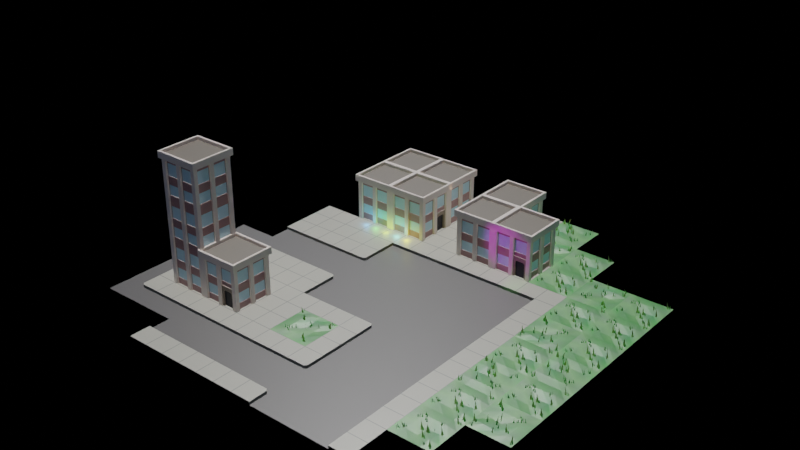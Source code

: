 # Source: city.blend  (saved by Blender 2.90.8; exported with 4.5.12 LTS)
import bpy
from mathutils import Matrix  # noqa: F401  (used for matrix-valued properties, if any)

bpy.ops.wm.read_factory_settings(use_empty=True)
scene = bpy.context.scene
scene.name = 'Scene'

# ---- collections
col_scene = bpy.data.collections.new('Scene'); scene.collection.children.link(col_scene)
col_parts = bpy.data.collections.new('Parts'); scene.collection.children.link(col_parts)

# ---- materials (node trees are filled in below, after node groups)
mat_vertexcolor = bpy.data.materials.new('VertexColor')
mat_vertexcolor.alpha_threshold = 0.0
mat_vertexcolor.use_transparent_shadow = False
mat_vertexcolor.line_color = (0.0, 0.0, 0.0, 1.0)
mat_material = bpy.data.materials.new('Material')
mat_material.alpha_threshold = 0.0
mat_material.use_transparent_shadow = False
mat_material.line_color = (0.0, 0.0, 0.0, 1.0)

# ---- material node trees
mat_vertexcolor.use_nodes = True; mat_vertexcolor.node_tree.nodes.clear()
_N = mat_vertexcolor.node_tree.nodes; _L = mat_vertexcolor.node_tree.links
n0 = _N.new('ShaderNodeOutputMaterial'); n0.name = 'Material Output'; n0.location = (300, 300)
n1 = _N.new('ShaderNodeBsdfPrincipled'); n1.name = 'Principled BSDF'; n1.location = (10, 300)
n1.distribution = 'GGX'
n1.subsurface_method = 'BURLEY'
n1.inputs[2].default_value = 0.4
n1.inputs[3].default_value = 1.45
n1.inputs[27].default_value = (0.0, 0.0, 0.0, 1.0)
n1.inputs[28].default_value = 1.0
n2 = _N.new('ShaderNodeRGB'); n2.name = 'RGB'; n2.location = (-180, 279)
n2.outputs[0].default_value = (0.5, 0.5, 0.5, 1.0)
n3 = _N.new('ShaderNodeAttribute'); n3.name = 'Attribute'; n3.location = (-180, 279)
n3.attribute_name = 'Col'
_L.new(n1.outputs[0], n0.inputs[0])
_L.new(n3.outputs[0], n1.inputs[0])
n0.is_active_output = True
mat_material.use_nodes = True; mat_material.node_tree.nodes.clear()
_N = mat_material.node_tree.nodes; _L = mat_material.node_tree.links
n0 = _N.new('ShaderNodeOutputMaterial'); n0.name = 'Material Output'; n0.location = (300, 300)
n1 = _N.new('ShaderNodeBsdfPrincipled'); n1.name = 'Principled BSDF'; n1.location = (10, 300)
n1.distribution = 'GGX'
n1.subsurface_method = 'BURLEY'
n1.inputs[2].default_value = 0.4
n1.inputs[3].default_value = 1.45
n1.inputs[27].default_value = (0.0, 0.0, 0.0, 1.0)
n1.inputs[28].default_value = 1.0
_L.new(n1.outputs[0], n0.inputs[0])
n0.is_active_output = True

# ---- world
world_world = bpy.data.worlds.new('World'); scene.world = world_world
world_world.use_nodes = True; world_world.node_tree.nodes.clear()
_N = world_world.node_tree.nodes; _L = world_world.node_tree.links
n0 = _N.new('ShaderNodeOutputWorld'); n0.name = 'World Output'; n0.location = (300, 300)
n1 = _N.new('ShaderNodeBackground'); n1.name = 'Background'; n1.location = (10, 300)
n1.inputs[0].default_value = (0.05088, 0.05088, 0.05088, 1.0)
n1.inputs[1].default_value = 0.0
_L.new(n1.outputs[0], n0.inputs[0])
n0.is_active_output = True
world_world.color = (0.05088, 0.05088, 0.05088)
world_world.use_sun_shadow = False
world_world.sun_shadow_jitter_overblur = 0.0

# ---- cameras
cam_camera_002 = bpy.data.cameras.new('Camera.002')
cam_camera_002.sensor_fit = 'VERTICAL'
cam_camera_002.lens = 35.86
cam_camera_002.lens_unit = 'FOV'

# ---- lights
light_sun = bpy.data.lights.new('Sun', 'SUN')
light_sun.transmission_factor = 0.0
light_sun.use_shadow = False
light_sun.energy = 1.0
light_sun.shadow_soft_size = 0.125
light_sun_001 = bpy.data.lights.new('Sun.001', 'SUN')
light_sun_001.color = (0.5534, 0.6904, 1.0)
light_sun_001.transmission_factor = 0.0
light_sun_001.use_shadow = False
light_sun_001.angle = 3.14
light_sun_001.energy = 0.2
light_sun_001.shadow_soft_size = 0.125
light_spot = bpy.data.lights.new('Spot', 'SPOT')
light_spot.color = (0.8358, 0.0004393, 1.0)
light_spot.transmission_factor = 0.0
light_spot.energy = 61.1
light_spot.shadow_soft_size = 0.25
light_spot.shadow_maximum_resolution = 0.006
light_spot.use_absolute_resolution = True
light_spot.spot_size = 0.7225
light_spot_001 = bpy.data.lights.new('Spot.001', 'SPOT')
light_spot_001.color = (0.2592, 1.0, 0.1723)
light_spot_001.transmission_factor = 0.0
light_spot_001.energy = 61.1
light_spot_001.shadow_soft_size = 0.25
light_spot_001.shadow_maximum_resolution = 0.006
light_spot_001.use_absolute_resolution = True
light_spot_001.spot_size = 0.3194
light_point = bpy.data.lights.new('Point', 'POINT')
light_point.color = (0.08592, 0.4151, 1.0)
light_point.transmission_factor = 0.0
light_point.use_shadow = False
light_point.energy = 2.8
light_point.shadow_soft_size = 0.17
light_point.shadow_maximum_resolution = 0.006
light_point.use_absolute_resolution = True
light_point_001 = bpy.data.lights.new('Point.001', 'POINT')
light_point_001.color = (0.1429, 1.0, 0.1319)
light_point_001.transmission_factor = 0.0
light_point_001.use_shadow = False
light_point_001.energy = 2.8
light_point_001.shadow_soft_size = 0.17
light_point_001.shadow_maximum_resolution = 0.006
light_point_001.use_absolute_resolution = True
light_point_002 = bpy.data.lights.new('Point.002', 'POINT')
light_point_002.color = (0.7067, 1.0, 0.06507)
light_point_002.transmission_factor = 0.0
light_point_002.use_shadow = False
light_point_002.energy = 2.8
light_point_002.shadow_soft_size = 0.17
light_point_002.shadow_maximum_resolution = 0.006
light_point_002.use_absolute_resolution = True
light_point_003 = bpy.data.lights.new('Point.003', 'POINT')
light_point_003.color = (0.1996, 1.0, 0.9862)
light_point_003.transmission_factor = 0.0
light_point_003.energy = 2.8
light_point_003.shadow_soft_size = 0.17
light_point_003.shadow_maximum_resolution = 0.006
light_point_003.use_absolute_resolution = True
light_point_004 = bpy.data.lights.new('Point.004', 'POINT')
light_point_004.color = (1.0, 0.9691, 0.01865)
light_point_004.transmission_factor = 0.0
light_point_004.use_shadow = False
light_point_004.energy = 2.8
light_point_004.shadow_soft_size = 0.17
light_point_004.shadow_maximum_resolution = 0.006
light_point_004.use_absolute_resolution = True

# ---- meshes
me_facade1 = bpy.data.meshes.new('Facade1')
me_facade1.from_pydata([(1.0, 0.0, 2.0), (1.0, 0.0, 0.0), (-0.8, 0.1338, 0.3), (-0.8, 0.1338, 0.8), (0.8, 0.0, 2.0), (0.1, 0.0, 2.0), (-0.8, 0.1338, 1.2), (-0.8, 0.1338, 1.8), (0.8, 0.0, 0.0), (0.8, 0.1, 2.0), (0.1, 0.1, 2.0), (-0.1, 0.1338, 0.3), (-0.1, 0.1338, 0.8), (-0.1, 0.1338, 1.2), (-0.1, 0.1338, 1.8), (0.1, 0.1, 0.0), (0.8, 0.1, 0.0), (0.8, 0.1, 1.8), (0.8, 0.1, 1.2), (0.8, 0.1, 0.8), (0.8, 0.1, 0.3), (0.1, 0.1, 1.8), (0.1, 0.1, 1.2), (0.1, 0.1, 0.8), (0.1, 0.1, 0.3), (0.8, 0.1338, 1.8), (0.8, 0.1338, 1.2), (0.8, 0.1338, 0.8), (0.8, 0.1338, 0.3), (0.1, 0.1338, 1.8), (0.1, 0.1338, 1.2), (0.1, 0.1338, 0.8), (0.1, 0.1338, 0.3), (-0.8, 0.1, 0.3), (-0.8, 0.1, 0.8), (-0.8, 0.1, 1.2), (-0.8, 0.1, 1.8), (-0.1, 0.1, 0.3), (-0.1, 0.1, 0.8), (-0.1, 0.1, 1.2), (-0.1, 0.1, 1.8), (-0.1, 0.1, 0.0), (-0.8, 0.1, 0.0), (-0.8, 0.1, 2.0), (-0.1, 0.1, 2.0), (-0.1, 0.0, 0.0), (-0.8, 0.0, 0.0), (-1.0, 0.0, 0.0), (-1.0, 0.0, 2.0), (-0.8, 0.0, 2.0), (-0.1, 0.0, 2.0), (0.1, 0.0, 0.0)], [], [(34, 33, 2, 3), (1, 0, 4, 8), (5, 51, 15, 24, 23, 22, 21, 10), (51, 5, 50, 45), (13, 14, 7, 6), (17, 9, 10, 21), (11, 12, 3, 2), (40, 36, 7, 14), (8, 4, 9, 17, 18, 19, 20, 16), (16, 20, 24, 15), (19, 23, 31, 27), (19, 18, 22, 23), (17, 21, 29, 25), (28, 27, 31, 32), (26, 25, 29, 30), (23, 24, 32, 31), (21, 22, 30, 29), (20, 19, 27, 28), (18, 17, 25, 26), (22, 18, 26, 30), (24, 20, 28, 32), (38, 39, 35, 34), (38, 34, 3, 12), (41, 37, 33, 42), (45, 50, 44, 40, 39, 38, 37, 41), (40, 44, 43, 36), (46, 49, 48, 47), (49, 46, 42, 33, 34, 35, 36, 43), (36, 35, 6, 7), (37, 38, 12, 11), (39, 40, 14, 13), (35, 39, 13, 6), (33, 37, 11, 2)])
_uv = me_facade1.uv_layers.new(name='UVMap')
_uv.uv.foreach_set('vector', [0.475, 0.35, 0.425, 0.35, 0.425, 0.35, 0.475, 0.35, 0.375, 0.25, 0.625, 0.25, 0.625, 0.3, 0.375, 0.3, 0.625, 0.35, 0.375, 0.35, 0.375, 0.35, 0.425, 0.35, 0.475, 0.35, 0.525, 0.35, 0.575, 0.35, 0.625, 0.35, 0.375, 0.35, 0.625, 0.35, 0.625, 0.4, 0.375, 0.4, 0.525, 0.3, 0.575, 0.3, 0.575, 0.35, 0.525, 0.35, 0.575, 0.3, 0.625, 0.3, 0.625, 0.35, 0.575, 0.35, 0.425, 0.3, 0.475, 0.3, 0.475, 0.35, 0.425, 0.35, 0.575, 0.3, 0.575, 0.35, 0.575, 0.35, 0.575, 0.3, 0.375, 0.3, 0.625, 0.3, 0.625, 0.3, 0.575, 0.3, 0.525, 0.3, 0.475, 0.3, 0.425, 0.3, 0.375, 0.3, 0.375, 0.3, 0.425, 0.3, 0.425, 0.35, 0.375, 0.35, 0.475, 0.3, 0.475, 0.35, 0.475, 0.35, 0.475, 0.3, 0.475, 0.3, 0.525, 0.3, 0.525, 0.35, 0.475, 0.35, 0.575, 0.3, 0.575, 0.35, 0.575, 0.35, 0.575, 0.3, 0.425, 0.3, 0.475, 0.3, 0.475, 0.35, 0.425, 0.35, 0.525, 0.3, 0.575, 0.3, 0.575, 0.35, 0.525, 0.35, 0.475, 0.35, 0.425, 0.35, 0.425, 0.35, 0.475, 0.35, 0.575, 0.35, 0.525, 0.35, 0.525, 0.35, 0.575, 0.35, 0.425, 0.3, 0.475, 0.3, 0.475, 0.3, 0.425, 0.3, 0.525, 0.3, 0.575, 0.3, 0.575, 0.3, 0.525, 0.3, 0.525, 0.35, 0.525, 0.3, 0.525, 0.3, 0.525, 0.35, 0.425, 0.35, 0.425, 0.3, 0.425, 0.3, 0.425, 0.35, 0.475, 0.3, 0.525, 0.3, 0.525, 0.35, 0.475, 0.35, 0.475, 0.3, 0.475, 0.35, 0.475, 0.35, 0.475, 0.3, 0.375, 0.3, 0.425, 0.3, 0.425, 0.35, 0.375, 0.35, 0.375, 0.3, 0.625, 0.3, 0.625, 0.3, 0.575, 0.3, 0.525, 0.3, 0.475, 0.3, 0.425, 0.3, 0.375, 0.3, 0.575, 0.3, 0.625, 0.3, 0.625, 0.35, 0.575, 0.35, 0.375, 0.35, 0.625, 0.35, 0.625, 0.4, 0.375, 0.4, 0.625, 0.35, 0.375, 0.35, 0.375, 0.35, 0.425, 0.35, 0.475, 0.35, 0.525, 0.35, 0.575, 0.35, 0.625, 0.35, 0.575, 0.35, 0.525, 0.35, 0.525, 0.35, 0.575, 0.35, 0.425, 0.3, 0.475, 0.3, 0.475, 0.3, 0.425, 0.3, 0.525, 0.3, 0.575, 0.3, 0.575, 0.3, 0.525, 0.3, 0.525, 0.35, 0.525, 0.3, 0.525, 0.3, 0.525, 0.35, 0.425, 0.35, 0.425, 0.3, 0.425, 0.3, 0.425, 0.35])
_ca = me_facade1.color_attributes.new('Col', 'BYTE_COLOR', 'CORNER')
_ca.data.foreach_set('color', [0.3278, 0.2623, 0.2462, 1.0, 0.3278, 0.2623, 0.2462, 1.0, 0.3278, 0.2623, 0.2462, 1.0, 0.3278, 0.2623, 0.2462, 1.0, 1.0, 0.8632, 0.7605, 1.0, 1.0, 0.8632, 0.7605, 1.0, 1.0, 0.8632, 0.7605, 1.0, 1.0, 0.8632, 0.7605, 1.0, 1.0, 0.8632, 0.7605, 1.0, 1.0, 0.8632, 0.7605, 1.0, 1.0, 0.8632, 0.7605, 1.0, 1.0, 0.8632, 0.7605, 1.0, 1.0, 0.8632, 0.7605, 1.0, 1.0, 0.8632, 0.7605, 1.0, 1.0, 0.8632, 0.7605, 1.0, 1.0, 0.8632, 0.7605, 1.0, 1.0, 0.8632, 0.7605, 1.0, 1.0, 0.8632, 0.7605, 1.0, 1.0, 0.8632, 0.7605, 1.0, 1.0, 0.8632, 0.7605, 1.0, 0.624, 0.8963, 1.0, 1.0, 0.624, 0.8963, 1.0, 1.0, 0.624, 0.8963, 1.0, 1.0, 0.624, 0.8963, 1.0, 1.0, 0.4397, 0.2623, 0.2542, 1.0, 0.4397, 0.2623, 0.2542, 1.0, 0.4397, 0.2623, 0.2542, 1.0, 0.4397, 0.2623, 0.2542, 1.0, 0.624, 0.8963, 1.0, 1.0, 0.624, 0.8963, 1.0, 1.0, 0.624, 0.8963, 1.0, 1.0, 0.624, 0.8963, 1.0, 1.0, 0.3278, 0.2623, 0.2462, 1.0, 0.3278, 0.2623, 0.2462, 1.0, 0.3278, 0.2623, 0.2462, 1.0, 0.3278, 0.2623, 0.2462, 1.0, 1.0, 0.8632, 0.7605, 1.0, 1.0, 0.8632, 0.7605, 1.0, 1.0, 0.8632, 0.7605, 1.0, 1.0, 0.8632, 0.7605, 1.0, 1.0, 0.8632, 0.7605, 1.0, 1.0, 0.8632, 0.7605, 1.0, 1.0, 0.8632, 0.7605, 1.0, 1.0, 0.8632, 0.7605, 1.0, 0.4397, 0.2623, 0.2542, 1.0, 0.4397, 0.2623, 0.2542, 1.0, 0.4397, 0.2623, 0.2542, 1.0, 0.4397, 0.2623, 0.2542, 1.0, 0.3278, 0.2623, 0.2462, 1.0, 0.3278, 0.2623, 0.2462, 1.0, 0.3278, 0.2623, 0.2462, 1.0, 0.3278, 0.2623, 0.2462, 1.0, 0.4397, 0.2623, 0.2542, 1.0, 0.4397, 0.2623, 0.2542, 1.0, 0.4397, 0.2623, 0.2542, 1.0, 0.4397, 0.2623, 0.2542, 1.0, 0.3278, 0.2623, 0.2462, 1.0, 0.3278, 0.2623, 0.2462, 1.0, 0.3278, 0.2623, 0.2462, 1.0, 0.3278, 0.2623, 0.2462, 1.0, 0.624, 0.8963, 1.0, 1.0, 0.624, 0.8963, 1.0, 1.0, 0.624, 0.8963, 1.0, 1.0, 0.624, 0.8963, 1.0, 1.0, 0.624, 0.8963, 1.0, 1.0, 0.624, 0.8963, 1.0, 1.0, 0.624, 0.8963, 1.0, 1.0, 0.624, 0.8963, 1.0, 1.0, 0.3278, 0.2623, 0.2462, 1.0, 0.3278, 0.2623, 0.2462, 1.0, 0.3278, 0.2623, 0.2462, 1.0, 0.3278, 0.2623, 0.2462, 1.0, 0.3278, 0.2623, 0.2462, 1.0, 0.3278, 0.2623, 0.2462, 1.0, 0.3278, 0.2623, 0.2462, 1.0, 0.3278, 0.2623, 0.2462, 1.0, 0.3278, 0.2623, 0.2462, 1.0, 0.3278, 0.2623, 0.2462, 1.0, 0.3278, 0.2623, 0.2462, 1.0, 0.3278, 0.2623, 0.2462, 1.0, 0.3278, 0.2623, 0.2462, 1.0, 0.3278, 0.2623, 0.2462, 1.0, 0.3278, 0.2623, 0.2462, 1.0, 0.3278, 0.2623, 0.2462, 1.0, 0.3278, 0.2623, 0.2462, 1.0, 0.3278, 0.2623, 0.2462, 1.0, 0.3278, 0.2623, 0.2462, 1.0, 0.3278, 0.2623, 0.2462, 1.0, 0.3278, 0.2623, 0.2462, 1.0, 0.3278, 0.2623, 0.2462, 1.0, 0.3278, 0.2623, 0.2462, 1.0, 0.3278, 0.2623, 0.2462, 1.0, 0.4397, 0.2623, 0.2542, 1.0, 0.4397, 0.2623, 0.2542, 1.0, 0.4397, 0.2623, 0.2542, 1.0, 0.4397, 0.2623, 0.2542, 1.0, 0.3278, 0.2623, 0.2462, 1.0, 0.3278, 0.2623, 0.2462, 1.0, 0.3278, 0.2623, 0.2462, 1.0, 0.3278, 0.2623, 0.2462, 1.0, 0.4397, 0.2623, 0.2542, 1.0, 0.4397, 0.2623, 0.2542, 1.0, 0.4397, 0.2623, 0.2542, 1.0, 0.4397, 0.2623, 0.2542, 1.0, 1.0, 0.8632, 0.7605, 1.0, 1.0, 0.8632, 0.7605, 1.0, 1.0, 0.8632, 0.7605, 1.0, 1.0, 0.8632, 0.7605, 1.0, 1.0, 0.8632, 0.7605, 1.0, 1.0, 0.8632, 0.7605, 1.0, 1.0, 0.8632, 0.7605, 1.0, 1.0, 0.8632, 0.7605, 1.0, 0.4397, 0.2623, 0.2542, 1.0, 0.4397, 0.2623, 0.2542, 1.0, 0.4397, 0.2623, 0.2542, 1.0, 0.4397, 0.2623, 0.2542, 1.0, 1.0, 0.8632, 0.7605, 1.0, 1.0, 0.8632, 0.7605, 1.0, 1.0, 0.8632, 0.7605, 1.0, 1.0, 0.8632, 0.7605, 1.0, 1.0, 0.8632, 0.7605, 1.0, 1.0, 0.8632, 0.7605, 1.0, 1.0, 0.8632, 0.7605, 1.0, 1.0, 0.8632, 0.7605, 1.0, 1.0, 0.8632, 0.7605, 1.0, 1.0, 0.8632, 0.7605, 1.0, 1.0, 0.8632, 0.7605, 1.0, 1.0, 0.8632, 0.7605, 1.0, 0.3278, 0.2623, 0.2462, 1.0, 0.3278, 0.2623, 0.2462, 1.0, 0.3278, 0.2623, 0.2462, 1.0, 0.3278, 0.2623, 0.2462, 1.0, 0.3278, 0.2623, 0.2462, 1.0, 0.3278, 0.2623, 0.2462, 1.0, 0.3278, 0.2623, 0.2462, 1.0, 0.3278, 0.2623, 0.2462, 1.0, 0.3278, 0.2623, 0.2462, 1.0, 0.3278, 0.2623, 0.2462, 1.0, 0.3278, 0.2623, 0.2462, 1.0, 0.3278, 0.2623, 0.2462, 1.0, 0.3278, 0.2623, 0.2462, 1.0, 0.3278, 0.2623, 0.2462, 1.0, 0.3278, 0.2623, 0.2462, 1.0, 0.3278, 0.2623, 0.2462, 1.0, 0.3278, 0.2623, 0.2462, 1.0, 0.3278, 0.2623, 0.2462, 1.0, 0.3278, 0.2623, 0.2462, 1.0, 0.3278, 0.2623, 0.2462, 1.0])
me_facade1.materials.append(mat_vertexcolor)
me_facade1.use_remesh_preserve_volume = False
me_facade1.use_remesh_preserve_attributes = False
me_facade1.use_mirror_vertex_groups = False
me_facade1.use_paint_bone_selection = False
me_facade1.use_paint_mask = True
me_facade1.update()
me_roof = bpy.data.meshes.new('Roof')
me_roof.from_pydata([(0.9902, 0.9902, 0.3201), (1.1, 1.1, 0.0), (0.9902, -0.9902, 0.3201), (1.1, -1.1, 0.0), (-0.9902, 0.9902, 0.3201), (-1.1, 1.1, 0.0), (-0.9902, -0.9902, 0.3201), (-1.1, -1.1, 0.0), (1.1, -1.1, 0.3201), (-1.1, -1.1, 0.3201), (1.1, 1.1, 0.3201), (-1.1, 1.1, 0.3201), (0.9902, -0.9902, 0.1625), (-0.9902, -0.9902, 0.1625), (0.9902, 0.9902, 0.1625), (-0.9902, 0.9902, 0.1625)], [], [(0, 4, 15, 14), (3, 8, 9, 7), (7, 9, 11, 5), (5, 1, 3, 7), (1, 10, 8, 3), (5, 11, 10, 1), (2, 6, 9, 8), (0, 2, 8, 10), (6, 4, 11, 9), (4, 0, 10, 11), (14, 15, 13, 12), (2, 0, 14, 12), (4, 6, 13, 15), (6, 2, 12, 13)])
_uv = me_roof.uv_layers.new(name='UVMap')
_uv.uv.foreach_set('vector', [0.3875, 0.01248, 0.6125, 0.01248, 0.6125, 0.01248, 0.3875, 0.01248, 0.375, 0.25, 0.625, 0.25, 0.625, 0.5, 0.375, 0.5, 0.375, 0.5, 0.625, 0.5, 0.625, 0.75, 0.375, 0.75, 0.375, 0.75, 0.625, 0.75, 0.625, 1.0, 0.375, 1.0, 0.125, 0.5, 0.375, 0.5, 0.375, 0.75, 0.125, 0.75, 0.625, 0.5, 0.875, 0.5, 0.875, 0.75, 0.625, 0.75, 0.3875, 0.2375, 0.6125, 0.2375, 0.625, 0.25, 0.375, 0.25, 0.3875, 0.01248, 0.3875, 0.2375, 0.375, 0.25, 0.375, 0.0, 0.6125, 0.2375, 0.6125, 0.01248, 0.625, 0.0, 0.625, 0.25, 0.6125, 0.01248, 0.3875, 0.01248, 0.375, 0.0, 0.625, 0.0, 0.3875, 0.01248, 0.6125, 0.01248, 0.6125, 0.2375, 0.3875, 0.2375, 0.3875, 0.2375, 0.3875, 0.01248, 0.3875, 0.01248, 0.3875, 0.2375, 0.6125, 0.01248, 0.6125, 0.2375, 0.6125, 0.2375, 0.6125, 0.01248, 0.6125, 0.2375, 0.3875, 0.2375, 0.3875, 0.2375, 0.6125, 0.2375])
_ca = me_roof.color_attributes.new('Col', 'BYTE_COLOR', 'CORNER')
_ca.data.foreach_set('color', [1.0, 0.8632, 0.7605, 1.0, 1.0, 0.8632, 0.7605, 1.0, 1.0, 0.8632, 0.7605, 1.0, 1.0, 0.8632, 0.7605, 1.0, 1.0, 0.8632, 0.7605, 1.0, 1.0, 0.8632, 0.7605, 1.0, 1.0, 0.8632, 0.7605, 1.0, 1.0, 0.8632, 0.7605, 1.0, 1.0, 0.8632, 0.7605, 1.0, 1.0, 0.8632, 0.7605, 1.0, 1.0, 0.8632, 0.7605, 1.0, 1.0, 0.8632, 0.7605, 1.0, 1.0, 0.8632, 0.7605, 1.0, 1.0, 0.8632, 0.7605, 1.0, 1.0, 0.8632, 0.7605, 1.0, 1.0, 0.8632, 0.7605, 1.0, 1.0, 0.8632, 0.7605, 1.0, 1.0, 0.8632, 0.7605, 1.0, 1.0, 0.8632, 0.7605, 1.0, 1.0, 0.8632, 0.7605, 1.0, 1.0, 0.8632, 0.7605, 1.0, 1.0, 0.8632, 0.7605, 1.0, 1.0, 0.8632, 0.7605, 1.0, 1.0, 0.8632, 0.7605, 1.0, 1.0, 0.8632, 0.7605, 1.0, 1.0, 0.8632, 0.7605, 1.0, 1.0, 0.8632, 0.7605, 1.0, 1.0, 0.8632, 0.7605, 1.0, 1.0, 0.8632, 0.7605, 1.0, 1.0, 0.8632, 0.7605, 1.0, 1.0, 0.8632, 0.7605, 1.0, 1.0, 0.8632, 0.7605, 1.0, 1.0, 0.8632, 0.7605, 1.0, 1.0, 0.8632, 0.7605, 1.0, 1.0, 0.8632, 0.7605, 1.0, 1.0, 0.8632, 0.7605, 1.0, 1.0, 0.8632, 0.7605, 1.0, 1.0, 0.8632, 0.7605, 1.0, 1.0, 0.8632, 0.7605, 1.0, 1.0, 0.8632, 0.7605, 1.0, 0.1714, 0.1329, 0.08866, 1.0, 0.1714, 0.1329, 0.08866, 1.0, 0.1714, 0.1329, 0.08866, 1.0, 0.1714, 0.1329, 0.08866, 1.0, 1.0, 0.8632, 0.7605, 1.0, 1.0, 0.8632, 0.7605, 1.0, 1.0, 0.8632, 0.7605, 1.0, 1.0, 0.8632, 0.7605, 1.0, 1.0, 0.8632, 0.7605, 1.0, 1.0, 0.8632, 0.7605, 1.0, 1.0, 0.8632, 0.7605, 1.0, 1.0, 0.8632, 0.7605, 1.0, 1.0, 0.8632, 0.7605, 1.0, 1.0, 0.8632, 0.7605, 1.0, 1.0, 0.8632, 0.7605, 1.0, 1.0, 0.8632, 0.7605, 1.0])
me_roof.materials.append(mat_vertexcolor)
me_roof.use_remesh_preserve_volume = False
me_roof.use_remesh_preserve_attributes = False
me_roof.use_mirror_vertex_groups = False
me_roof.use_paint_bone_selection = False
me_roof.use_paint_mask = True
me_roof.update()
me_ground_rsrr = bpy.data.meshes.new('Ground.RSRR')
me_ground_rsrr.from_pydata([(1.0, 1.0, 0.0), (0.0, 1.0, 0.0), (1.0, 0.0, 0.0), (1.0, 0.0, -0.15), (0.0, 1.0, -0.15), (-1.0, 1.0, -0.15), (-1.0, -1.0, -0.15), (1.0, -1.0, -0.15), (0.0, 0.102, 0.0), (0.102, 0.0, 0.0), (0.102, 0.0, -0.15), (0.0, 0.102, -0.15), (0.98, 1.0, 0.0), (0.98, 0.0, 0.0), (0.98, 0.98, 0.0), (0.0, 0.98, 0.0)], [], [(8, 15, 1, 4, 11), (0, 12, 14, 13, 2), (3, 10, 11, 4, 5, 6, 7), (8, 11, 10, 9), (2, 13, 9, 10, 3), (13, 14, 15, 8, 9), (15, 14, 12, 1)])
_uv = me_ground_rsrr.uv_layers.new(name='UVMap')
_uv.uv.foreach_set('vector', [0.5, 0.1122, 0.5, 0.004283, 0.5, 0.0, 0.5, 0.0, 0.5, 0.1122, 0.375, 0.0, 0.3772, 0.0, 0.3772, 0.005777, 0.3769, 0.125, 0.375, 0.125, 0.375, 0.125, 0.4872, 0.125, 0.5, 0.1122, 0.5, 0.0, 0.625, 0.0, 0.625, 0.25, 0.375, 0.25, 0.5, 0.1122, 0.5, 0.1122, 0.4872, 0.125, 0.4872, 0.125, 0.375, 0.125, 0.3769, 0.125, 0.4872, 0.125, 0.4872, 0.125, 0.375, 0.125, 0.3769, 0.125, 0.3772, 0.005777, 0.5, 0.004283, 0.5, 0.1122, 0.4872, 0.125, 0.5, 0.004283, 0.3772, 0.005777, 0.3772, 0.0, 0.5, 0.0])
_ca = me_ground_rsrr.color_attributes.new('Col', 'BYTE_COLOR', 'CORNER')
_ca.data.foreach_set('color', [0.2542, 0.2462, 0.2016, 1.0, 0.2542, 0.2462, 0.2016, 1.0, 0.2542, 0.2462, 0.2016, 1.0, 0.2542, 0.2462, 0.2016, 1.0, 0.2542, 0.2462, 0.2016, 1.0, 0.2542, 0.2462, 0.2016, 1.0, 0.2542, 0.2462, 0.2016, 1.0, 0.2542, 0.2462, 0.2016, 1.0, 0.2542, 0.2462, 0.2016, 1.0, 0.2542, 0.2462, 0.2016, 1.0, 0.04817, 0.03955, 0.03689, 1.0, 0.04817, 0.03955, 0.03689, 1.0, 0.04817, 0.03955, 0.03689, 1.0, 0.04817, 0.03955, 0.03689, 1.0, 0.04817, 0.03955, 0.03689, 1.0, 0.04817, 0.03955, 0.03689, 1.0, 0.04817, 0.03955, 0.03689, 1.0, 0.2542, 0.2462, 0.2016, 1.0, 0.2542, 0.2462, 0.2016, 1.0, 0.2542, 0.2462, 0.2016, 1.0, 0.2542, 0.2462, 0.2016, 1.0, 0.2542, 0.2462, 0.2016, 1.0, 0.2542, 0.2462, 0.2016, 1.0, 0.2542, 0.2462, 0.2016, 1.0, 0.2542, 0.2462, 0.2016, 1.0, 0.2542, 0.2462, 0.2016, 1.0, 0.491, 0.4678, 0.3813, 1.0, 0.491, 0.4678, 0.3813, 1.0, 0.491, 0.4678, 0.3813, 1.0, 0.491, 0.4678, 0.3813, 1.0, 0.491, 0.4678, 0.3813, 1.0, 0.2542, 0.2462, 0.2016, 1.0, 0.2542, 0.2462, 0.2016, 1.0, 0.2542, 0.2462, 0.2016, 1.0, 0.2542, 0.2462, 0.2016, 1.0])
me_ground_rsrr.materials.append(mat_vertexcolor)
me_ground_rsrr.use_remesh_preserve_volume = False
me_ground_rsrr.use_remesh_preserve_attributes = False
me_ground_rsrr.use_mirror_vertex_groups = False
me_ground_rsrr.use_paint_bone_selection = False
me_ground_rsrr.use_paint_mask = True
me_ground_rsrr.update()
me_ground_ssrr = bpy.data.meshes.new('Ground.SSRR')
me_ground_ssrr.from_pydata([(1.0, 1.0, 0.0), (-1.0, 1.0, 0.0), (1.0, 0.0, 0.0), (1.0, 0.0, -0.15), (-1.0, 0.0, -0.15), (-1.0, -1.0, -0.15), (1.0, -1.0, -0.15), (-1.0, 0.0, 0.0), (-0.98, 1.0, 0.0), (-0.98, 0.0, 0.0), (-0.02, 1.0, 0.0), (-0.02, 0.0, 0.0), (0.02, 0.0, 0.0), (0.02, 1.0, 0.0), (0.98, 0.0, 0.0), (0.98, 1.0, 0.0), (1.0, 0.98, 0.0), (-1.0, 0.98, 0.0), (-0.98, 0.98, 0.0), (-0.02, 0.98, 0.0), (0.02, 0.98, 0.0), (0.98, 0.98, 0.0)], [], [(16, 21, 14, 2), (2, 14, 12, 11, 9, 7, 4, 3), (3, 4, 5, 6), (18, 8, 1, 17), (19, 10, 8, 18), (20, 13, 10, 19), (21, 15, 13, 20), (14, 21, 20, 12), (12, 20, 19, 11), (11, 19, 18, 9), (9, 18, 17, 7), (0, 15, 21, 16)])
_uv = me_ground_ssrr.uv_layers.new(name='UVMap')
_uv.uv.foreach_set('vector', [0.375, 0.0625, 0.3834, 0.0625, 0.3874, 0.125, 0.375, 0.125, 0.375, 0.125, 0.3874, 0.125, 0.4287, 0.125, 0.4345, 0.125, 0.4852, 0.125, 0.4872, 0.125, 0.4872, 0.125, 0.375, 0.125, 0.375, 0.125, 0.625, 0.0, 0.625, 0.25, 0.375, 0.25, 0.4916, 0.0625, 0.4981, 0.0, 0.5, 0.0, 0.4936, 0.0625, 0.4377, 0.0625, 0.4409, 0.0, 0.4981, 0.0, 0.4916, 0.0625, 0.4294, 0.0625, 0.4302, 0.0, 0.4409, 0.0, 0.4377, 0.0625, 0.3834, 0.0625, 0.3793, 0.0, 0.4302, 0.0, 0.4294, 0.0625, 0.3874, 0.125, 0.3834, 0.0625, 0.4294, 0.0625, 0.4287, 0.125, 0.4287, 0.125, 0.4294, 0.0625, 0.4377, 0.0625, 0.4345, 0.125, 0.4345, 0.125, 0.4377, 0.0625, 0.4916, 0.0625, 0.4852, 0.125, 0.4852, 0.125, 0.4916, 0.0625, 0.4936, 0.0625, 0.4872, 0.125, 0.375, 0.0, 0.3793, 0.0, 0.3834, 0.0625, 0.375, 0.0625])
_ca = me_ground_ssrr.color_attributes.new('Col', 'BYTE_COLOR', 'CORNER')
_ca.data.foreach_set('color', [0.2542, 0.2462, 0.2016, 1.0, 0.2542, 0.2462, 0.2016, 1.0, 0.2542, 0.2462, 0.2016, 1.0, 0.2542, 0.2462, 0.2016, 1.0, 0.2542, 0.2462, 0.2016, 1.0, 0.2542, 0.2462, 0.2016, 1.0, 0.2542, 0.2462, 0.2016, 1.0, 0.2542, 0.2462, 0.2016, 1.0, 0.2542, 0.2462, 0.2016, 1.0, 0.2542, 0.2462, 0.2016, 1.0, 0.2542, 0.2462, 0.2016, 1.0, 0.2542, 0.2462, 0.2016, 1.0, 0.04817, 0.03955, 0.03689, 1.0, 0.04817, 0.03955, 0.03689, 1.0, 0.04817, 0.03955, 0.03689, 1.0, 0.04817, 0.03955, 0.03689, 1.0, 0.2542, 0.2462, 0.2016, 1.0, 0.2542, 0.2462, 0.2016, 1.0, 0.2542, 0.2462, 0.2016, 1.0, 0.2542, 0.2462, 0.2016, 1.0, 0.2542, 0.2462, 0.2016, 1.0, 0.2542, 0.2462, 0.2016, 1.0, 0.2542, 0.2462, 0.2016, 1.0, 0.2542, 0.2462, 0.2016, 1.0, 0.2542, 0.2462, 0.2016, 1.0, 0.2542, 0.2462, 0.2016, 1.0, 0.2542, 0.2462, 0.2016, 1.0, 0.2542, 0.2462, 0.2016, 1.0, 0.2542, 0.2462, 0.2016, 1.0, 0.2542, 0.2462, 0.2016, 1.0, 0.2542, 0.2462, 0.2016, 1.0, 0.2542, 0.2462, 0.2016, 1.0, 0.491, 0.4678, 0.3813, 1.0, 0.491, 0.4678, 0.3813, 1.0, 0.491, 0.4678, 0.3813, 1.0, 0.491, 0.4678, 0.3813, 1.0, 0.2542, 0.2462, 0.2016, 1.0, 0.2542, 0.2462, 0.2016, 1.0, 0.2542, 0.2462, 0.2016, 1.0, 0.2542, 0.2462, 0.2016, 1.0, 0.491, 0.4678, 0.3813, 1.0, 0.491, 0.4678, 0.3813, 1.0, 0.491, 0.4678, 0.3813, 1.0, 0.491, 0.4678, 0.3813, 1.0, 0.2542, 0.2462, 0.2016, 1.0, 0.2542, 0.2462, 0.2016, 1.0, 0.2542, 0.2462, 0.2016, 1.0, 0.2542, 0.2462, 0.2016, 1.0, 0.2542, 0.2462, 0.2016, 1.0, 0.2542, 0.2462, 0.2016, 1.0, 0.2542, 0.2462, 0.2016, 1.0, 0.2542, 0.2462, 0.2016, 1.0])
me_ground_ssrr.materials.append(mat_vertexcolor)
me_ground_ssrr.use_remesh_preserve_volume = False
me_ground_ssrr.use_remesh_preserve_attributes = False
me_ground_ssrr.use_mirror_vertex_groups = False
me_ground_ssrr.use_paint_bone_selection = False
me_ground_ssrr.use_paint_mask = True
me_ground_ssrr.update()
me_ground_ssss = bpy.data.meshes.new('Ground.SSSS')
me_ground_ssss.from_pydata([(1.0, 1.0, 0.0), (-1.0, 1.0, 0.0), (1.0, 0.0, 0.0), (-0.98, 1.0, 0.0), (-0.98, 0.0, 0.0), (-0.02, 1.0, 0.0), (-0.02, 0.0, 0.0), (0.02, 0.0, 0.0), (0.02, 1.0, 0.0), (0.98, 1.0, 0.0), (1.0, 0.98, 0.0), (1.0, 0.02, 0.0), (-1.0, 0.98, 0.0), (-1.0, 0.02, 0.0), (-0.98, 0.98, 0.0), (-0.98, 0.02, 0.0), (-0.02, 0.98, 0.0), (-0.02, 0.02, 0.0), (0.02, 0.98, 0.0), (0.02, 0.02, 0.0), (0.98, 0.98, 0.0), (0.98, 0.02, 0.0), (-1.0, 0.0, 0.0), (1.0, -1.0, 0.0), (-1.0, -1.0, 0.0), (-0.98, -1.0, 0.0), (-0.02, -1.0, 0.0), (0.02, -1.0, 0.0), (0.98, -1.0, 0.0), (0.98, 0.0, 0.0), (1.0, -0.02, 0.0), (1.0, -0.98, 0.0), (-1.0, -0.02, 0.0), (-1.0, -0.98, 0.0), (-0.98, -0.02, 0.0), (-0.98, -0.98, 0.0), (-0.02, -0.02, 0.0), (-0.02, -0.98, 0.0), (0.02, -0.02, 0.0), (0.02, -0.98, 0.0), (0.98, -0.02, 0.0), (0.98, -0.98, 0.0)], [], [(11, 21, 29, 2), (14, 3, 1, 12), (16, 5, 3, 14), (18, 8, 5, 16), (20, 9, 8, 18), (29, 21, 19, 7), (21, 20, 18, 19), (7, 19, 17, 6), (19, 18, 16, 17), (6, 17, 15, 4), (17, 16, 14, 15), (4, 15, 13, 22), (15, 14, 12, 13), (0, 9, 20, 10), (10, 20, 21, 11), (31, 41, 28, 23), (34, 4, 22, 32), (36, 6, 4, 34), (38, 7, 6, 36), (40, 29, 7, 38), (28, 41, 39, 27), (41, 40, 38, 39), (27, 39, 37, 26), (39, 38, 36, 37), (26, 37, 35, 25), (37, 36, 34, 35), (25, 35, 33, 24), (35, 34, 32, 33), (2, 29, 40, 30), (30, 40, 41, 31)])
_uv = me_ground_ssss.uv_layers.new(name='UVMap')
_uv.uv.foreach_set('vector', [0.375, 0.08333, 0.3847, 0.08333, 0.3874, 0.125, 0.375, 0.125, 0.4938, 0.04167, 0.4981, 0.0, 0.5, 0.0, 0.4957, 0.04167, 0.4388, 0.04167, 0.4409, 0.0, 0.4981, 0.0, 0.4938, 0.04167, 0.4297, 0.04167, 0.4302, 0.0, 0.4409, 0.0, 0.4388, 0.04167, 0.382, 0.04167, 0.3793, 0.0, 0.4302, 0.0, 0.4297, 0.04167, 0.3874, 0.125, 0.3847, 0.08333, 0.4292, 0.08333, 0.4287, 0.125, 0.3847, 0.08333, 0.382, 0.04167, 0.4297, 0.04167, 0.4292, 0.08333, 0.4287, 0.125, 0.4292, 0.08333, 0.4367, 0.08333, 0.4345, 0.125, 0.4292, 0.08333, 0.4297, 0.04167, 0.4388, 0.04167, 0.4367, 0.08333, 0.4345, 0.125, 0.4367, 0.08333, 0.4895, 0.08333, 0.4852, 0.125, 0.4367, 0.08333, 0.4388, 0.04167, 0.4938, 0.04167, 0.4895, 0.08333, 0.4852, 0.125, 0.4895, 0.08333, 0.4915, 0.08333, 0.4872, 0.125, 0.4895, 0.08333, 0.4938, 0.04167, 0.4957, 0.04167, 0.4915, 0.08333, 0.375, 0.0, 0.3793, 0.0, 0.382, 0.04167, 0.375, 0.04167, 0.375, 0.04167, 0.382, 0.04167, 0.3847, 0.08333, 0.375, 0.08333, 0.375, 0.08333, 0.3847, 0.08333, 0.3874, 0.125, 0.375, 0.125, 0.4938, 0.04167, 0.4981, 0.0, 0.5, 0.0, 0.4957, 0.04167, 0.4388, 0.04167, 0.4409, 0.0, 0.4981, 0.0, 0.4938, 0.04167, 0.4297, 0.04167, 0.4302, 0.0, 0.4409, 0.0, 0.4388, 0.04167, 0.382, 0.04167, 0.3793, 0.0, 0.4302, 0.0, 0.4297, 0.04167, 0.3874, 0.125, 0.3847, 0.08333, 0.4292, 0.08333, 0.4287, 0.125, 0.3847, 0.08333, 0.382, 0.04167, 0.4297, 0.04167, 0.4292, 0.08333, 0.4287, 0.125, 0.4292, 0.08333, 0.4367, 0.08333, 0.4345, 0.125, 0.4292, 0.08333, 0.4297, 0.04167, 0.4388, 0.04167, 0.4367, 0.08333, 0.4345, 0.125, 0.4367, 0.08333, 0.4895, 0.08333, 0.4852, 0.125, 0.4367, 0.08333, 0.4388, 0.04167, 0.4938, 0.04167, 0.4895, 0.08333, 0.4852, 0.125, 0.4895, 0.08333, 0.4915, 0.08333, 0.4872, 0.125, 0.4895, 0.08333, 0.4938, 0.04167, 0.4957, 0.04167, 0.4915, 0.08333, 0.375, 0.0, 0.3793, 0.0, 0.382, 0.04167, 0.375, 0.04167, 0.375, 0.04167, 0.382, 0.04167, 0.3847, 0.08333, 0.375, 0.08333])
_ca = me_ground_ssss.color_attributes.new('Col', 'BYTE_COLOR', 'CORNER')
_ca.data.foreach_set('color', [0.2542, 0.2462, 0.2016, 1.0, 0.2542, 0.2462, 0.2016, 1.0, 0.2542, 0.2462, 0.2016, 1.0, 0.2542, 0.2462, 0.2016, 1.0, 0.2542, 0.2462, 0.2016, 1.0, 0.2542, 0.2462, 0.2016, 1.0, 0.2542, 0.2462, 0.2016, 1.0, 0.2542, 0.2462, 0.2016, 1.0, 0.2542, 0.2462, 0.2016, 1.0, 0.2542, 0.2462, 0.2016, 1.0, 0.2542, 0.2462, 0.2016, 1.0, 0.2542, 0.2462, 0.2016, 1.0, 0.2542, 0.2462, 0.2016, 1.0, 0.2542, 0.2462, 0.2016, 1.0, 0.2542, 0.2462, 0.2016, 1.0, 0.2542, 0.2462, 0.2016, 1.0, 0.2542, 0.2462, 0.2016, 1.0, 0.2542, 0.2462, 0.2016, 1.0, 0.2542, 0.2462, 0.2016, 1.0, 0.2542, 0.2462, 0.2016, 1.0, 0.2542, 0.2462, 0.2016, 1.0, 0.2542, 0.2462, 0.2016, 1.0, 0.2542, 0.2462, 0.2016, 1.0, 0.2542, 0.2462, 0.2016, 1.0, 0.491, 0.4678, 0.3813, 1.0, 0.491, 0.4678, 0.3813, 1.0, 0.491, 0.4678, 0.3813, 1.0, 0.491, 0.4678, 0.3813, 1.0, 0.2542, 0.2462, 0.2016, 1.0, 0.2542, 0.2462, 0.2016, 1.0, 0.2542, 0.2462, 0.2016, 1.0, 0.2542, 0.2462, 0.2016, 1.0, 0.2542, 0.2462, 0.2016, 1.0, 0.2542, 0.2462, 0.2016, 1.0, 0.2542, 0.2462, 0.2016, 1.0, 0.2542, 0.2462, 0.2016, 1.0, 0.2542, 0.2462, 0.2016, 1.0, 0.2542, 0.2462, 0.2016, 1.0, 0.2542, 0.2462, 0.2016, 1.0, 0.2542, 0.2462, 0.2016, 1.0, 0.491, 0.4678, 0.3813, 1.0, 0.491, 0.4678, 0.3813, 1.0, 0.491, 0.4678, 0.3813, 1.0, 0.491, 0.4678, 0.3813, 1.0, 0.2542, 0.2462, 0.2016, 1.0, 0.2542, 0.2462, 0.2016, 1.0, 0.2542, 0.2462, 0.2016, 1.0, 0.2542, 0.2462, 0.2016, 1.0, 0.2542, 0.2462, 0.2016, 1.0, 0.2542, 0.2462, 0.2016, 1.0, 0.2542, 0.2462, 0.2016, 1.0, 0.2542, 0.2462, 0.2016, 1.0, 0.2542, 0.2462, 0.2016, 1.0, 0.2542, 0.2462, 0.2016, 1.0, 0.2542, 0.2462, 0.2016, 1.0, 0.2542, 0.2462, 0.2016, 1.0, 0.2542, 0.2462, 0.2016, 1.0, 0.2542, 0.2462, 0.2016, 1.0, 0.2542, 0.2462, 0.2016, 1.0, 0.2542, 0.2462, 0.2016, 1.0, 0.2542, 0.2462, 0.2016, 1.0, 0.2542, 0.2462, 0.2016, 1.0, 0.2542, 0.2462, 0.2016, 1.0, 0.2542, 0.2462, 0.2016, 1.0, 0.2542, 0.2462, 0.2016, 1.0, 0.2542, 0.2462, 0.2016, 1.0, 0.2542, 0.2462, 0.2016, 1.0, 0.2542, 0.2462, 0.2016, 1.0, 0.2542, 0.2462, 0.2016, 1.0, 0.2542, 0.2462, 0.2016, 1.0, 0.2542, 0.2462, 0.2016, 1.0, 0.2542, 0.2462, 0.2016, 1.0, 0.2542, 0.2462, 0.2016, 1.0, 0.2542, 0.2462, 0.2016, 1.0, 0.2542, 0.2462, 0.2016, 1.0, 0.2542, 0.2462, 0.2016, 1.0, 0.2542, 0.2462, 0.2016, 1.0, 0.2542, 0.2462, 0.2016, 1.0, 0.2542, 0.2462, 0.2016, 1.0, 0.2542, 0.2462, 0.2016, 1.0, 0.2542, 0.2462, 0.2016, 1.0, 0.2542, 0.2462, 0.2016, 1.0, 0.2542, 0.2462, 0.2016, 1.0, 0.2542, 0.2462, 0.2016, 1.0, 0.491, 0.4678, 0.3813, 1.0, 0.491, 0.4678, 0.3813, 1.0, 0.491, 0.4678, 0.3813, 1.0, 0.491, 0.4678, 0.3813, 1.0, 0.2542, 0.2462, 0.2016, 1.0, 0.2542, 0.2462, 0.2016, 1.0, 0.2542, 0.2462, 0.2016, 1.0, 0.2542, 0.2462, 0.2016, 1.0, 0.2542, 0.2462, 0.2016, 1.0, 0.2542, 0.2462, 0.2016, 1.0, 0.2542, 0.2462, 0.2016, 1.0, 0.2542, 0.2462, 0.2016, 1.0, 0.2542, 0.2462, 0.2016, 1.0, 0.2542, 0.2462, 0.2016, 1.0, 0.2542, 0.2462, 0.2016, 1.0, 0.2542, 0.2462, 0.2016, 1.0, 0.491, 0.4678, 0.3813, 1.0, 0.491, 0.4678, 0.3813, 1.0, 0.491, 0.4678, 0.3813, 1.0, 0.491, 0.4678, 0.3813, 1.0, 0.2542, 0.2462, 0.2016, 1.0, 0.2542, 0.2462, 0.2016, 1.0, 0.2542, 0.2462, 0.2016, 1.0, 0.2542, 0.2462, 0.2016, 1.0, 0.2542, 0.2462, 0.2016, 1.0, 0.2542, 0.2462, 0.2016, 1.0, 0.2542, 0.2462, 0.2016, 1.0, 0.2542, 0.2462, 0.2016, 1.0, 0.2542, 0.2462, 0.2016, 1.0, 0.2542, 0.2462, 0.2016, 1.0, 0.2542, 0.2462, 0.2016, 1.0, 0.2542, 0.2462, 0.2016, 1.0, 0.2542, 0.2462, 0.2016, 1.0, 0.2542, 0.2462, 0.2016, 1.0, 0.2542, 0.2462, 0.2016, 1.0, 0.2542, 0.2462, 0.2016, 1.0])
me_ground_ssss.materials.append(mat_vertexcolor)
me_ground_ssss.use_remesh_preserve_volume = False
me_ground_ssss.use_remesh_preserve_attributes = False
me_ground_ssss.use_mirror_vertex_groups = False
me_ground_ssss.use_paint_bone_selection = False
me_ground_ssss.use_paint_mask = True
me_ground_ssss.update()
me_ground_srss = bpy.data.meshes.new('Ground.SRSS')
me_ground_srss.from_pydata([(-1.0, 1.0, 0.0), (1.0, 0.0, 0.0), (-0.98, 1.0, 0.0), (-0.98, 0.0, 0.0), (-1.863e-09, 1.0, -0.15), (-0.02, 0.0, 0.0), (0.02, 0.0, 0.0), (-1.0, 0.98, 0.0), (-1.0, 0.02, 0.0), (-0.98, 0.98, 0.0), (-0.98, 0.02, 0.0), (1.0, 1.0, -0.15), (-0.02, 0.02, 0.0), (1.0, 0.0, -0.15), (-1.863e-09, 0.0, -0.15), (-1.0, 0.0, 0.0), (1.0, -1.0, 0.0), (-1.0, -1.0, 0.0), (-0.98, -1.0, 0.0), (-0.02, -1.0, 0.0), (0.02, -1.0, 0.0), (0.98, -1.0, 0.0), (0.98, 0.0, 0.0), (1.0, -0.98, 0.0), (-1.0, -0.02, 0.0), (-1.0, -0.98, 0.0), (-0.98, -0.02, 0.0), (-0.98, -0.98, 0.0), (-0.02, -0.02, 0.0), (-0.02, -0.98, 0.0), (0.02, -0.02, 0.0), (0.02, -0.98, 0.0), (0.98, -0.98, 0.0), (-1.863e-09, 1.0, 0.0), (1.863e-08, 0.02, 0.0), (7.451e-08, -0.02, 0.0), (9.499e-08, -0.98, 0.0), (-1.863e-09, 0.0, 0.0), (-1.863e-09, 0.98, 0.0), (7.451e-08, -1.0, 0.0)], [], [(9, 2, 0, 7), (22, 32, 23, 1), (32, 22, 6, 30, 31), (5, 12, 10, 3), (38, 33, 2, 9), (3, 10, 8, 15), (10, 9, 7, 8), (23, 32, 21, 16), (26, 3, 15, 24), (28, 5, 3, 26), (30, 6, 37, 35), (34, 38, 9, 10, 12), (21, 32, 31, 20), (4, 14, 13, 11), (20, 31, 36, 39), (31, 30, 35, 36), (19, 29, 27, 18), (29, 28, 26, 27), (18, 27, 25, 17), (27, 26, 24, 25), (34, 37, 14, 4, 33, 38), (35, 37, 5, 28), (37, 6, 22, 1, 13, 14), (39, 36, 29, 19), (36, 35, 28, 29), (37, 34, 12, 5)])
_uv = me_ground_srss.uv_layers.new(name='UVMap')
_uv.uv.foreach_set('vector', [0.4938, 0.04167, 0.4981, 0.0, 0.5, 0.0, 0.4957, 0.04167, 0.3793, 0.0, 0.3847, 0.08333, 0.375, 0.08333, 0.375, 0.0, 0.3847, 0.08333, 0.3793, 0.0, 0.4302, 0.0, 0.4297, 0.04167, 0.4292, 0.08333, 0.4345, 0.125, 0.4367, 0.08333, 0.4895, 0.08333, 0.4852, 0.125, 0.4343, 0.04167, 0.4356, 0.0, 0.4981, 0.0, 0.4938, 0.04167, 0.4852, 0.125, 0.4895, 0.08333, 0.4915, 0.08333, 0.4872, 0.125, 0.4895, 0.08333, 0.4938, 0.04167, 0.4957, 0.04167, 0.4915, 0.08333, 0.375, 0.08333, 0.3847, 0.08333, 0.3874, 0.125, 0.375, 0.125, 0.4938, 0.04167, 0.4981, 0.0, 0.5, 0.0, 0.4957, 0.04167, 0.4388, 0.04167, 0.4409, 0.0, 0.4981, 0.0, 0.4938, 0.04167, 0.4297, 0.04167, 0.4302, 0.0, 0.4356, 0.0, 0.4343, 0.04167, 0.4329, 0.08333, 0.4343, 0.04167, 0.4938, 0.04167, 0.4895, 0.08333, 0.4367, 0.08333, 0.3874, 0.125, 0.3847, 0.08333, 0.4292, 0.08333, 0.4287, 0.125, 0.4356, 0.0, 0.4316, 0.125, 0.4316, 0.125, 0.4356, 0.0, 0.4287, 0.125, 0.4292, 0.08333, 0.4329, 0.08333, 0.4316, 0.125, 0.4292, 0.08333, 0.4297, 0.04167, 0.4343, 0.04167, 0.4329, 0.08333, 0.4345, 0.125, 0.4367, 0.08333, 0.4895, 0.08333, 0.4852, 0.125, 0.4367, 0.08333, 0.4388, 0.04167, 0.4938, 0.04167, 0.4895, 0.08333, 0.4852, 0.125, 0.4895, 0.08333, 0.4915, 0.08333, 0.4872, 0.125, 0.4895, 0.08333, 0.4938, 0.04167, 0.4957, 0.04167, 0.4915, 0.08333, 0.4329, 0.08333, 0.4316, 0.125, 0.4316, 0.125, 0.4356, 0.0, 0.4356, 0.0, 0.4343, 0.04167, 0.4343, 0.04167, 0.4356, 0.0, 0.4409, 0.0, 0.4388, 0.04167, 0.4356, 0.0, 0.4302, 0.0, 0.3793, 0.0, 0.375, 0.0, 0.375, 0.0, 0.4356, 0.0, 0.4316, 0.125, 0.4329, 0.08333, 0.4367, 0.08333, 0.4345, 0.125, 0.4329, 0.08333, 0.4343, 0.04167, 0.4388, 0.04167, 0.4367, 0.08333, 0.4316, 0.125, 0.4329, 0.08333, 0.4367, 0.08333, 0.4345, 0.125])
_ca = me_ground_srss.color_attributes.new('Col', 'BYTE_COLOR', 'CORNER')
_ca.data.foreach_set('color', [0.2542, 0.2462, 0.2016, 1.0, 0.2542, 0.2462, 0.2016, 1.0, 0.2542, 0.2462, 0.2016, 1.0, 0.2542, 0.2462, 0.2016, 1.0, 0.2542, 0.2462, 0.2016, 1.0, 0.2542, 0.2462, 0.2016, 1.0, 0.2542, 0.2462, 0.2016, 1.0, 0.2542, 0.2462, 0.2016, 1.0, 0.491, 0.4678, 0.3813, 1.0, 0.491, 0.4678, 0.3813, 1.0, 0.491, 0.4678, 0.3813, 1.0, 0.491, 0.4678, 0.3813, 1.0, 0.491, 0.4678, 0.3813, 1.0, 0.2542, 0.2462, 0.2016, 1.0, 0.2542, 0.2462, 0.2016, 1.0, 0.2542, 0.2462, 0.2016, 1.0, 0.2542, 0.2462, 0.2016, 1.0, 0.2542, 0.2462, 0.2016, 1.0, 0.2542, 0.2462, 0.2016, 1.0, 0.2542, 0.2462, 0.2016, 1.0, 0.2542, 0.2462, 0.2016, 1.0, 0.2542, 0.2462, 0.2016, 1.0, 0.2542, 0.2462, 0.2016, 1.0, 0.2542, 0.2462, 0.2016, 1.0, 0.2542, 0.2462, 0.2016, 1.0, 0.2542, 0.2462, 0.2016, 1.0, 0.2542, 0.2462, 0.2016, 1.0, 0.2542, 0.2462, 0.2016, 1.0, 0.2542, 0.2462, 0.2016, 1.0, 0.2542, 0.2462, 0.2016, 1.0, 0.2542, 0.2462, 0.2016, 1.0, 0.2542, 0.2462, 0.2016, 1.0, 0.2542, 0.2462, 0.2016, 1.0, 0.2542, 0.2462, 0.2016, 1.0, 0.2542, 0.2462, 0.2016, 1.0, 0.2542, 0.2462, 0.2016, 1.0, 0.2542, 0.2462, 0.2016, 1.0, 0.2542, 0.2462, 0.2016, 1.0, 0.2542, 0.2462, 0.2016, 1.0, 0.2542, 0.2462, 0.2016, 1.0, 0.2542, 0.2462, 0.2016, 1.0, 0.2542, 0.2462, 0.2016, 1.0, 0.2542, 0.2462, 0.2016, 1.0, 0.2542, 0.2462, 0.2016, 1.0, 0.2542, 0.2462, 0.2016, 1.0, 0.491, 0.4678, 0.3813, 1.0, 0.491, 0.4678, 0.3813, 1.0, 0.491, 0.4678, 0.3813, 1.0, 0.491, 0.4678, 0.3813, 1.0, 0.491, 0.4678, 0.3813, 1.0, 0.2542, 0.2462, 0.2016, 1.0, 0.2542, 0.2462, 0.2016, 1.0, 0.2542, 0.2462, 0.2016, 1.0, 0.2542, 0.2462, 0.2016, 1.0, 0.04817, 0.03955, 0.03689, 1.0, 0.04817, 0.03955, 0.03689, 1.0, 0.04817, 0.03955, 0.03689, 1.0, 0.04817, 0.03955, 0.03689, 1.0, 0.2542, 0.2462, 0.2016, 1.0, 0.2542, 0.2462, 0.2016, 1.0, 0.2542, 0.2462, 0.2016, 1.0, 0.2542, 0.2462, 0.2016, 1.0, 0.2542, 0.2462, 0.2016, 1.0, 0.2542, 0.2462, 0.2016, 1.0, 0.2542, 0.2462, 0.2016, 1.0, 0.2542, 0.2462, 0.2016, 1.0, 0.2542, 0.2462, 0.2016, 1.0, 0.2542, 0.2462, 0.2016, 1.0, 0.2542, 0.2462, 0.2016, 1.0, 0.2542, 0.2462, 0.2016, 1.0, 0.491, 0.4678, 0.3813, 1.0, 0.491, 0.4678, 0.3813, 1.0, 0.491, 0.4678, 0.3813, 1.0, 0.491, 0.4678, 0.3813, 1.0, 0.2542, 0.2462, 0.2016, 1.0, 0.2542, 0.2462, 0.2016, 1.0, 0.2542, 0.2462, 0.2016, 1.0, 0.2542, 0.2462, 0.2016, 1.0, 0.2542, 0.2462, 0.2016, 1.0, 0.2542, 0.2462, 0.2016, 1.0, 0.2542, 0.2462, 0.2016, 1.0, 0.2542, 0.2462, 0.2016, 1.0, 0.2542, 0.2462, 0.2016, 1.0, 0.2542, 0.2462, 0.2016, 1.0, 0.2542, 0.2462, 0.2016, 1.0, 0.2542, 0.2462, 0.2016, 1.0, 0.2542, 0.2462, 0.2016, 1.0, 0.2542, 0.2462, 0.2016, 1.0, 0.2542, 0.2462, 0.2016, 1.0, 0.2542, 0.2462, 0.2016, 1.0, 0.2542, 0.2462, 0.2016, 1.0, 0.2542, 0.2462, 0.2016, 1.0, 0.2542, 0.2462, 0.2016, 1.0, 0.2542, 0.2462, 0.2016, 1.0, 0.2542, 0.2462, 0.2016, 1.0, 0.2542, 0.2462, 0.2016, 1.0, 0.2542, 0.2462, 0.2016, 1.0, 0.2542, 0.2462, 0.2016, 1.0, 0.2542, 0.2462, 0.2016, 1.0, 0.2542, 0.2462, 0.2016, 1.0, 0.2542, 0.2462, 0.2016, 1.0, 0.2542, 0.2462, 0.2016, 1.0, 0.2542, 0.2462, 0.2016, 1.0, 0.2542, 0.2462, 0.2016, 1.0, 0.2542, 0.2462, 0.2016, 1.0, 0.2542, 0.2462, 0.2016, 1.0, 0.2542, 0.2462, 0.2016, 1.0, 0.2542, 0.2462, 0.2016, 1.0, 0.2542, 0.2462, 0.2016, 1.0, 0.2542, 0.2462, 0.2016, 1.0])
me_ground_srss.materials.append(mat_vertexcolor)
me_ground_srss.use_remesh_preserve_volume = False
me_ground_srss.use_remesh_preserve_attributes = False
me_ground_srss.use_mirror_vertex_groups = False
me_ground_srss.use_paint_bone_selection = False
me_ground_srss.use_paint_mask = True
me_ground_srss.update()
me_ground_rrrr = bpy.data.meshes.new('Ground.RRRR')
me_ground_rrrr.from_pydata([(-1.0, 1.0, -0.15), (-1.0, -1.0, -0.15), (1.0, -1.0, -0.15), (1.0, 1.0, -0.15)], [], [(2, 3, 0, 1)])
_uv = me_ground_rrrr.uv_layers.new(name='UVMap')
_uv.uv.foreach_set('vector', [0.375, 0.25, 0.5, 0.1122, 0.625, 0.0, 0.625, 0.25])
_ca = me_ground_rrrr.color_attributes.new('Col', 'BYTE_COLOR', 'CORNER')
_ca.data.foreach_set('color', [0.04817, 0.03955, 0.03689, 1.0, 0.04817, 0.03955, 0.03689, 1.0, 0.04817, 0.03955, 0.03689, 1.0, 0.04817, 0.03955, 0.03689, 1.0])
me_ground_rrrr.materials.append(mat_vertexcolor)
me_ground_rrrr.use_remesh_preserve_volume = False
me_ground_rrrr.use_remesh_preserve_attributes = False
me_ground_rrrr.use_mirror_vertex_groups = False
me_ground_rrrr.use_paint_bone_selection = False
me_ground_rrrr.use_paint_mask = True
me_ground_rrrr.update()
me_facade2 = bpy.data.meshes.new('Facade2')
me_facade2.from_pydata([(1.0, 0.0, 2.0), (1.0, 0.0, 0.0), (-0.8, 0.1338, 0.3), (-0.8, 0.1338, 0.8), (0.8, 0.0, 2.0), (0.1, 0.0, 2.0), (-0.8, 0.1338, 1.2), (-0.8, 0.1338, 1.8), (0.8, 0.0, 0.0), (0.8, 0.1, 2.0), (0.1, 0.1, 2.0), (-0.1, 0.1338, 0.3), (-0.1, 0.1338, 0.8), (-0.1, 0.1338, 1.2), (-0.1, 0.1338, 1.8), (0.1, 0.05738, 0.0), (0.8, 0.1, 1.8), (0.8, 0.1, 1.2), (0.8, 0.05738, 0.8), (0.8, 0.05738, 0.0), (0.1, 0.1, 1.8), (0.1, 0.1, 1.2), (0.1, 0.05738, 0.8), (0.8, 0.1338, 1.8), (0.8, 0.1338, 1.2), (0.1, 0.1338, 1.8), (0.1, 0.1338, 1.2), (-0.8, 0.1, 0.3), (-0.8, 0.1, 0.8), (-0.8, 0.1, 1.2), (-0.8, 0.1, 1.8), (-0.1, 0.1, 0.3), (-0.1, 0.1, 0.8), (-0.1, 0.1, 1.2), (-0.1, 0.1, 1.8), (-0.1, 0.1, 0.0), (-0.8, 0.1, 0.0), (-0.8, 0.1, 2.0), (-0.1, 0.1, 2.0), (-0.1, 0.0, 0.0), (-0.8, 0.0, 0.0), (-1.0, 0.0, 0.0), (-1.0, 0.0, 2.0), (-0.8, 0.0, 2.0), (-0.1, 0.0, 2.0), (0.1, 0.0, 0.0), (0.7, 0.05738, 0.0), (0.7, 0.1338, 0.0), (0.2, 0.05738, 0.0), (0.2, 0.1338, 0.0), (0.1, 0.05738, 1.0), (0.8, 0.05738, 1.0), (0.8, 0.1, 1.0), (0.1, 0.1, 1.0), (0.7, 0.1338, 0.736), (0.636, 0.1338, 0.8), (0.2, 0.05738, 0.736), (0.264, 0.05738, 0.8), (0.136, 0.05738, 0.8), (0.264, 0.1338, 0.8), (0.2, 0.1338, 0.736), (0.636, 0.05738, 0.8), (0.7, 0.05738, 0.736), (0.764, 0.05738, 0.8)], [], [(28, 27, 2, 3), (1, 0, 4, 8), (5, 45, 15, 22, 50, 53, 21, 20, 10), (45, 5, 44, 39), (13, 14, 7, 6), (16, 9, 10, 20), (11, 12, 3, 2), (34, 30, 7, 14), (8, 4, 9, 16, 17, 52, 51, 18, 19), (19, 18, 63, 62, 46), (16, 20, 25, 23), (61, 57, 59, 55), (24, 23, 25, 26), (18, 51, 50, 22, 58, 57, 61, 63), (20, 21, 26, 25), (47, 54, 55, 59, 60, 49), (17, 16, 23, 24), (21, 17, 24, 26), (32, 33, 29, 28), (32, 28, 3, 12), (35, 31, 27, 36), (39, 44, 38, 34, 33, 32, 31, 35), (34, 38, 37, 30), (40, 43, 42, 41), (43, 40, 36, 27, 28, 29, 30, 37), (30, 29, 6, 7), (31, 32, 12, 11), (33, 34, 14, 13), (29, 33, 13, 6), (27, 31, 11, 2), (22, 15, 48, 56, 58), (56, 48, 49, 60), (50, 51, 52, 53), (53, 52, 17, 21), (56, 57, 58), (61, 62, 63), (56, 60, 59, 57), (54, 62, 61, 55), (46, 62, 54, 47)])
_uv = me_facade2.uv_layers.new(name='UVMap')
_uv.uv.foreach_set('vector', [0.475, 0.35, 0.425, 0.35, 0.425, 0.35, 0.475, 0.35, 0.375, 0.25, 0.625, 0.25, 0.625, 0.3, 0.375, 0.3, 0.625, 0.35, 0.375, 0.35, 0.425, 0.35, 0.475, 0.35, 0.4928, 0.35, 0.5035, 0.35, 0.525, 0.35, 0.575, 0.35, 0.625, 0.35, 0.375, 0.35, 0.625, 0.35, 0.625, 0.4, 0.375, 0.4, 0.525, 0.3, 0.575, 0.3, 0.575, 0.35, 0.525, 0.35, 0.575, 0.3, 0.625, 0.3, 0.625, 0.35, 0.575, 0.35, 0.425, 0.3, 0.475, 0.3, 0.475, 0.35, 0.425, 0.35, 0.575, 0.3, 0.575, 0.35, 0.575, 0.35, 0.575, 0.3, 0.375, 0.3, 0.625, 0.3, 0.625, 0.3, 0.575, 0.3, 0.525, 0.3, 0.5026, 0.3, 0.4931, 0.3, 0.475, 0.3, 0.375, 0.3, 0.425, 0.3, 0.475, 0.3, 0.475, 0.3, 0.471, 0.3, 0.425, 0.3, 0.575, 0.3, 0.575, 0.35, 0.575, 0.35, 0.575, 0.3, 0.475, 0.3188, 0.475, 0.3312, 0.475, 0.3312, 0.475, 0.3188, 0.525, 0.3, 0.575, 0.3, 0.575, 0.35, 0.525, 0.35, 0.475, 0.3, 0.4931, 0.3, 0.4928, 0.35, 0.475, 0.35, 0.475, 0.344, 0.475, 0.3312, 0.475, 0.3188, 0.475, 0.306, 0.575, 0.35, 0.525, 0.35, 0.525, 0.35, 0.575, 0.35, 0.425, 0.3, 0.471, 0.3, 0.475, 0.3, 0.475, 0.3312, 0.471, 0.35, 0.425, 0.35, 0.525, 0.3, 0.575, 0.3, 0.575, 0.3, 0.525, 0.3, 0.525, 0.35, 0.525, 0.3, 0.525, 0.3, 0.525, 0.35, 0.475, 0.3, 0.525, 0.3, 0.525, 0.35, 0.475, 0.35, 0.475, 0.3, 0.475, 0.35, 0.475, 0.35, 0.475, 0.3, 0.375, 0.3, 0.425, 0.3, 0.425, 0.35, 0.375, 0.35, 0.375, 0.3, 0.625, 0.3, 0.625, 0.3, 0.575, 0.3, 0.525, 0.3, 0.475, 0.3, 0.425, 0.3, 0.375, 0.3, 0.575, 0.3, 0.625, 0.3, 0.625, 0.35, 0.575, 0.35, 0.375, 0.35, 0.625, 0.35, 0.625, 0.4, 0.375, 0.4, 0.625, 0.35, 0.375, 0.35, 0.375, 0.35, 0.425, 0.35, 0.475, 0.35, 0.525, 0.35, 0.575, 0.35, 0.625, 0.35, 0.575, 0.35, 0.525, 0.35, 0.525, 0.35, 0.575, 0.35, 0.425, 0.3, 0.475, 0.3, 0.475, 0.3, 0.425, 0.3, 0.525, 0.3, 0.575, 0.3, 0.575, 0.3, 0.525, 0.3, 0.525, 0.35, 0.525, 0.3, 0.525, 0.3, 0.525, 0.35, 0.425, 0.35, 0.425, 0.3, 0.425, 0.3, 0.425, 0.35, 0.475, 0.35, 0.425, 0.35, 0.425, 0.35, 0.471, 0.35, 0.475, 0.35, 0.471, 0.35, 0.425, 0.35, 0.425, 0.35, 0.471, 0.35, 0.4928, 0.35, 0.4931, 0.3, 0.5026, 0.3, 0.5035, 0.35, 0.5035, 0.35, 0.5026, 0.3, 0.525, 0.3, 0.525, 0.35, 0.471, 0.35, 0.475, 0.35, 0.475, 0.35, 0.475, 0.3188, 0.475, 0.3167, 0.475, 0.306, 0.471, 0.35, 0.471, 0.35, 0.475, 0.35, 0.475, 0.35, 0.471, 0.3, 0.471, 0.3, 0.475, 0.3, 0.475, 0.3, 0.425, 0.3, 0.471, 0.3, 0.471, 0.3, 0.425, 0.3])
_ca = me_facade2.color_attributes.new('Col', 'BYTE_COLOR', 'CORNER')
_ca.data.foreach_set('color', [0.3278, 0.2623, 0.2462, 1.0, 0.3278, 0.2623, 0.2462, 1.0, 0.3278, 0.2623, 0.2462, 1.0, 0.3278, 0.2623, 0.2462, 1.0, 1.0, 0.8632, 0.7605, 1.0, 1.0, 0.8632, 0.7605, 1.0, 1.0, 0.8632, 0.7605, 1.0, 1.0, 0.8632, 0.7605, 1.0, 1.0, 0.8632, 0.7605, 1.0, 1.0, 0.8632, 0.7605, 1.0, 1.0, 0.8632, 0.7605, 1.0, 1.0, 0.8632, 0.7605, 1.0, 1.0, 0.8632, 0.7605, 1.0, 1.0, 0.8632, 0.7605, 1.0, 1.0, 0.8632, 0.7605, 1.0, 1.0, 0.8632, 0.7605, 1.0, 1.0, 0.8632, 0.7605, 1.0, 1.0, 0.8632, 0.7605, 1.0, 1.0, 0.8632, 0.7605, 1.0, 1.0, 0.8632, 0.7605, 1.0, 1.0, 0.8632, 0.7605, 1.0, 0.624, 0.8963, 1.0, 1.0, 0.624, 0.8963, 1.0, 1.0, 0.624, 0.8963, 1.0, 1.0, 0.624, 0.8963, 1.0, 1.0, 0.4397, 0.2623, 0.2542, 1.0, 0.4397, 0.2623, 0.2542, 1.0, 0.4397, 0.2623, 0.2542, 1.0, 0.4397, 0.2623, 0.2542, 1.0, 0.624, 0.8963, 1.0, 1.0, 0.624, 0.8963, 1.0, 1.0, 0.624, 0.8963, 1.0, 1.0, 0.624, 0.8963, 1.0, 1.0, 0.3278, 0.2623, 0.2462, 1.0, 0.3278, 0.2623, 0.2462, 1.0, 0.3278, 0.2623, 0.2462, 1.0, 0.3278, 0.2623, 0.2462, 1.0, 1.0, 0.8632, 0.7605, 1.0, 1.0, 0.8632, 0.7605, 1.0, 1.0, 0.8632, 0.7605, 1.0, 1.0, 0.8632, 0.7605, 1.0, 1.0, 0.8632, 0.7605, 1.0, 1.0, 0.8632, 0.7605, 1.0, 1.0, 0.8632, 0.7605, 1.0, 1.0, 0.8632, 0.7605, 1.0, 1.0, 0.8632, 0.7605, 1.0, 0.305, 0.2384, 0.1845, 1.0, 0.305, 0.2384, 0.1845, 1.0, 0.305, 0.2384, 0.1845, 1.0, 0.305, 0.2384, 0.1845, 1.0, 0.305, 0.2384, 0.1845, 1.0, 0.3278, 0.2623, 0.2462, 1.0, 0.3278, 0.2623, 0.2462, 1.0, 0.3278, 0.2623, 0.2462, 1.0, 0.3278, 0.2623, 0.2462, 1.0, 0.305, 0.2384, 0.1845, 1.0, 0.305, 0.2384, 0.1845, 1.0, 0.305, 0.2384, 0.1845, 1.0, 0.305, 0.2384, 0.1845, 1.0, 0.624, 0.8963, 1.0, 1.0, 0.624, 0.8963, 1.0, 1.0, 0.624, 0.8963, 1.0, 1.0, 0.624, 0.8963, 1.0, 1.0, 0.305, 0.2384, 0.1845, 1.0, 0.305, 0.2384, 0.1845, 1.0, 0.305, 0.2384, 0.1845, 1.0, 0.305, 0.2384, 0.1845, 1.0, 0.305, 0.2384, 0.1845, 1.0, 0.305, 0.2384, 0.1845, 1.0, 0.305, 0.2384, 0.1845, 1.0, 0.305, 0.2384, 0.1845, 1.0, 0.3278, 0.2623, 0.2462, 1.0, 0.3278, 0.2623, 0.2462, 1.0, 0.3278, 0.2623, 0.2462, 1.0, 0.3278, 0.2623, 0.2462, 1.0, 0.006512, 0.006049, 0.016, 1.0, 0.006512, 0.006049, 0.016, 1.0, 0.006512, 0.006049, 0.016, 1.0, 0.006512, 0.006049, 0.016, 1.0, 0.006512, 0.006049, 0.016, 1.0, 0.006512, 0.006049, 0.016, 1.0, 0.3278, 0.2623, 0.2462, 1.0, 0.3278, 0.2623, 0.2462, 1.0, 0.3278, 0.2623, 0.2462, 1.0, 0.3278, 0.2623, 0.2462, 1.0, 0.3278, 0.2623, 0.2462, 1.0, 0.3278, 0.2623, 0.2462, 1.0, 0.3278, 0.2623, 0.2462, 1.0, 0.3278, 0.2623, 0.2462, 1.0, 0.4397, 0.2623, 0.2542, 1.0, 0.4397, 0.2623, 0.2542, 1.0, 0.4397, 0.2623, 0.2542, 1.0, 0.4397, 0.2623, 0.2542, 1.0, 0.3278, 0.2623, 0.2462, 1.0, 0.3278, 0.2623, 0.2462, 1.0, 0.3278, 0.2623, 0.2462, 1.0, 0.3278, 0.2623, 0.2462, 1.0, 0.4397, 0.2623, 0.2542, 1.0, 0.4397, 0.2623, 0.2542, 1.0, 0.4397, 0.2623, 0.2542, 1.0, 0.4397, 0.2623, 0.2542, 1.0, 1.0, 0.8632, 0.7605, 1.0, 1.0, 0.8632, 0.7605, 1.0, 1.0, 0.8632, 0.7605, 1.0, 1.0, 0.8632, 0.7605, 1.0, 1.0, 0.8632, 0.7605, 1.0, 1.0, 0.8632, 0.7605, 1.0, 1.0, 0.8632, 0.7605, 1.0, 1.0, 0.8632, 0.7605, 1.0, 0.4397, 0.2623, 0.2542, 1.0, 0.4397, 0.2623, 0.2542, 1.0, 0.4397, 0.2623, 0.2542, 1.0, 0.4397, 0.2623, 0.2542, 1.0, 1.0, 0.8632, 0.7605, 1.0, 1.0, 0.8632, 0.7605, 1.0, 1.0, 0.8632, 0.7605, 1.0, 1.0, 0.8632, 0.7605, 1.0, 1.0, 0.8632, 0.7605, 1.0, 1.0, 0.8632, 0.7605, 1.0, 1.0, 0.8632, 0.7605, 1.0, 1.0, 0.8632, 0.7605, 1.0, 1.0, 0.8632, 0.7605, 1.0, 1.0, 0.8632, 0.7605, 1.0, 1.0, 0.8632, 0.7605, 1.0, 1.0, 0.8632, 0.7605, 1.0, 0.3278, 0.2623, 0.2462, 1.0, 0.3278, 0.2623, 0.2462, 1.0, 0.3278, 0.2623, 0.2462, 1.0, 0.3278, 0.2623, 0.2462, 1.0, 0.3278, 0.2623, 0.2462, 1.0, 0.3278, 0.2623, 0.2462, 1.0, 0.3278, 0.2623, 0.2462, 1.0, 0.3278, 0.2623, 0.2462, 1.0, 0.3278, 0.2623, 0.2462, 1.0, 0.3278, 0.2623, 0.2462, 1.0, 0.3278, 0.2623, 0.2462, 1.0, 0.3278, 0.2623, 0.2462, 1.0, 0.3278, 0.2623, 0.2462, 1.0, 0.3278, 0.2623, 0.2462, 1.0, 0.3278, 0.2623, 0.2462, 1.0, 0.3278, 0.2623, 0.2462, 1.0, 0.3278, 0.2623, 0.2462, 1.0, 0.3278, 0.2623, 0.2462, 1.0, 0.3278, 0.2623, 0.2462, 1.0, 0.3278, 0.2623, 0.2462, 1.0, 0.305, 0.2384, 0.1845, 1.0, 0.305, 0.2384, 0.1845, 1.0, 0.305, 0.2384, 0.1845, 1.0, 0.305, 0.2384, 0.1845, 1.0, 0.305, 0.2384, 0.1845, 1.0, 0.305, 0.2384, 0.1845, 1.0, 0.305, 0.2384, 0.1845, 1.0, 0.305, 0.2384, 0.1845, 1.0, 0.305, 0.2384, 0.1845, 1.0, 0.305, 0.2384, 0.1845, 1.0, 0.305, 0.2384, 0.1845, 1.0, 0.305, 0.2384, 0.1845, 1.0, 0.305, 0.2384, 0.1845, 1.0, 0.4397, 0.2623, 0.2542, 1.0, 0.4397, 0.2623, 0.2542, 1.0, 0.4397, 0.2623, 0.2542, 1.0, 0.4397, 0.2623, 0.2542, 1.0, 0.305, 0.2384, 0.1845, 1.0, 0.305, 0.2384, 0.1845, 1.0, 0.305, 0.2384, 0.1845, 1.0, 0.305, 0.2384, 0.1845, 1.0, 0.305, 0.2384, 0.1845, 1.0, 0.305, 0.2384, 0.1845, 1.0, 0.305, 0.2384, 0.1845, 1.0, 0.305, 0.2384, 0.1845, 1.0, 0.305, 0.2384, 0.1845, 1.0, 0.305, 0.2384, 0.1845, 1.0, 0.305, 0.2384, 0.1845, 1.0, 0.305, 0.2384, 0.1845, 1.0, 0.305, 0.2384, 0.1845, 1.0, 0.305, 0.2384, 0.1845, 1.0, 0.305, 0.2384, 0.1845, 1.0, 0.305, 0.2384, 0.1845, 1.0, 0.305, 0.2384, 0.1845, 1.0, 0.305, 0.2384, 0.1845, 1.0])
me_facade2.materials.append(mat_vertexcolor)
me_facade2.use_remesh_preserve_volume = False
me_facade2.use_remesh_preserve_attributes = False
me_facade2.use_mirror_vertex_groups = False
me_facade2.use_paint_bone_selection = False
me_facade2.use_paint_mask = True
me_facade2.update()
me_garden = bpy.data.meshes.new('Garden')
me_garden.from_pydata([(-1.0, -1.0, 0.0), (1.0, -1.0, 0.0), (-1.0, 1.0, 0.0), (1.0, 1.0, 0.0), (-1.0, 0.5, 0.0), (-1.0, 0.0, 0.0), (-1.0, -0.5, 0.0), (-0.5, -1.0, 0.0), (0.0, -1.0, 0.0), (0.5, -1.0, 0.0), (1.0, -0.5, 0.0), (1.0, 0.0, 0.0), (1.0, 0.5, 0.0), (0.5, 1.0, 0.0), (0.0, 1.0, 0.0), (-0.5, 1.0, 0.0), (-0.5445, -0.5356, 0.01116), (-0.5356, -0.02668, 0.02003), (-0.5445, 0.5356, 0.02121), (-0.08895, -0.5267, 0.002731), (0.06226, 0.06671, -0.02375), (0.0, 0.5978, 0.0), (0.5, -0.54, -0.005767), (0.5, 0.03558, -0.02375), (0.5, 0.5445, 0.02701), (0.8754, 0.8378, 0.0), (0.8537, 0.8992, 0.0), (0.8995, 0.8809, 0.204), (0.7708, 0.8657, 0.0), (0.8349, 0.8772, 0.0), (0.8094, 0.835, 0.204), (0.7817, 0.8552, -0.038), (0.8475, 0.7566, -0.038), (0.7585, 0.7684, 0.3337), (0.8205, 0.6443, 7.451e-09), (0.773, 0.5998, 7.451e-09), (0.7714, 0.6491, 0.204), (0.8369, 0.5373, 7.451e-09), (0.8007, 0.5914, 7.451e-09), (0.8496, 0.5849, 0.204), (0.8422, 0.5515, -0.038), (0.9061, 0.6513, -0.038), (0.9309, 0.565, 0.3337), (-0.4507, 0.4553, 7.451e-09), (-0.4982, 0.4108, 7.451e-09), (-0.4998, 0.4601, 0.204), (-0.4343, 0.3483, 7.451e-09), (-0.4705, 0.4024, 7.451e-09), (-0.4216, 0.3959, 0.204), (-0.429, 0.3625, -0.038), (-0.3651, 0.4623, -0.038), (-0.3403, 0.376, 0.3337), (0.6813, -0.6959, 7.451e-09), (0.6175, -0.7082, 7.451e-09), (0.6424, -0.6657, 0.204), (0.6382, -0.7951, 7.451e-09), (0.6364, -0.7301, 7.451e-09), (0.6743, -0.7616, 0.204), (0.6867, -0.787, -0.05057), (0.7843, -0.7266, -0.02076), (0.6693, -0.8298, 0.329), (0.4923, -0.5477, 7.451e-09), (0.4284, -0.56, 7.451e-09), (0.4534, -0.5174, 0.204), (0.4492, -0.6469, 7.451e-09), (0.4474, -0.5818, 7.451e-09), (0.4853, -0.6134, 0.204), (0.4345, -0.6338, -0.02036), (0.5428, -0.5929, -0.04614), (0.5959, -0.672, 0.3242), (0.5763, 0.3429, 7.451e-09), (0.5319, 0.3904, 7.451e-09), (0.5812, 0.3919, 0.204), (0.4693, 0.3266, 7.451e-09), (0.5235, 0.3627, 7.451e-09), (0.517, 0.3139, 0.204), (0.4704, 0.3238, -0.03214), (0.56, 0.2473, -0.04578), (0.5333, 0.2399, 0.3356), (0.05006, 0.1131, -0.0332), (0.005645, 0.1607, -0.0332), (0.05491, 0.1622, 0.1708), (-0.05692, 0.3765, -0.03495), (-0.002798, 0.4126, -0.03495), (-0.009314, 0.3637, 0.1691), (-0.04273, 0.7753, -0.038), (0.05698, 0.7112, -0.038), (-0.02936, 0.6865, 0.3337), (0.2168, 0.2725, 7.451e-09), (0.1724, 0.32, 7.451e-09), (0.2217, 0.3215, 0.204), (0.1099, 0.2562, 7.451e-09), (0.164, 0.2923, 7.451e-09), (0.1575, 0.2434, 0.204), (0.124, 0.2509, -0.038), (0.2238, 0.1868, -0.038), (0.1374, 0.1621, 0.3337), (0.2242, 0.005639, 7.451e-09), (0.1798, 0.05318, 7.451e-09), (0.2291, 0.05469, 0.204), (0.1564, 0.1395, -0.02933), (0.2105, 0.1756, -0.02933), (0.204, 0.1268, 0.1747), (0.1315, -0.01593, -0.038), (0.2312, -0.08001, -0.038), (0.1448, -0.1047, 0.3337), (-0.8615, 0.865, 7.451e-09), (-0.9217, 0.8898, 7.451e-09), (-0.8775, 0.9117, 0.204), (-0.9521, 0.8058, 7.451e-09), (-0.9178, 0.8611, 7.451e-09), (-0.9035, 0.814, 0.204), (-0.937, 0.8069, -0.038), (-0.8197, 0.7899, -0.038), (-0.888, 0.7316, 0.3337), (-0.3826, -0.5242, -0.03379), (-0.4204, -0.4712, -0.03379), (-0.3713, -0.4762, 0.1702), (-0.4908, -0.5262, -0.03379), (-0.4324, -0.4976, -0.03379), (-0.4453, -0.5452, 0.1702), (-0.3786, -0.5592, 0.1838), (-0.3597, -0.6047, -0.02025), (-0.331, -0.5464, -0.02025), (-0.2779, -0.6407, -0.02025), (-0.3308, -0.6028, -0.02025), (-0.2828, -0.5916, 0.1838), (-0.5072, -0.4098, -0.03379), (-0.4512, -0.3765, -0.03379), (-0.4603, -0.425, 0.1702), (-0.5003, -0.3018, -0.03379), (-0.4765, -0.3624, -0.03379), (-0.5229, -0.3456, 0.1702), (-0.5423, -0.4109, 0.1838), (-0.5893, -0.4259, -0.02025), (-0.5335, -0.4594, -0.02025), (-0.6318, -0.5045, -0.02025), (-0.5898, -0.4549, -0.02025), (-0.5825, -0.5036, 0.1838), (-0.2884, -0.2528, -0.03379), (-0.2325, -0.2195, -0.03379), (-0.2415, -0.268, 0.1702), (-0.2815, -0.1448, -0.03379), (-0.2578, -0.2054, -0.03379), (-0.3041, -0.1886, 0.1702), (-0.3236, -0.2539, 0.1838), (-0.3705, -0.2689, -0.02025), (-0.3147, -0.3024, -0.02025), (-0.4131, -0.3475, -0.02025), (-0.371, -0.2979, -0.02025), (-0.3638, -0.3466, 0.1838)], [], [(24, 12, 3, 13), (4, 18, 15, 2), (18, 21, 14, 15), (21, 24, 13, 14), (0, 7, 16, 6), (6, 16, 17, 5), (5, 17, 18, 4), (7, 8, 19, 16), (16, 19, 20, 17), (17, 20, 21, 18), (8, 9, 22, 19), (19, 22, 23, 20), (20, 23, 24, 21), (9, 1, 10, 22), (22, 10, 11, 23), (23, 11, 12, 24), (26, 25, 27), (29, 28, 30), (32, 31, 33), (35, 34, 36), (38, 37, 39), (41, 40, 42), (44, 43, 45), (47, 46, 48), (50, 49, 51), (53, 52, 54), (56, 55, 57), (59, 58, 60), (62, 61, 63), (65, 64, 66), (68, 67, 69), (71, 70, 72), (74, 73, 75), (77, 76, 78), (80, 79, 81), (83, 82, 84), (86, 85, 87), (89, 88, 90), (92, 91, 93), (95, 94, 96), (98, 97, 99), (101, 100, 102), (104, 103, 105), (107, 106, 108), (110, 109, 111), (113, 112, 114), (116, 115, 117), (119, 118, 120), (122, 123, 121), (125, 124, 126), (128, 127, 129), (131, 130, 132), (134, 135, 133), (137, 136, 138), (140, 139, 141), (143, 142, 144), (146, 147, 145), (149, 148, 150)])
_uv = me_garden.uv_layers.new(name='UVMap')
_uv.uv.foreach_set('vector', [0.75, 0.75, 1.0, 0.75, 1.0, 1.0, 0.75, 1.0, 0.0, 0.75, 0.25, 0.75, 0.25, 1.0, 0.0, 1.0, 0.25, 0.75, 0.5, 0.75, 0.5, 1.0, 0.25, 1.0, 0.5, 0.75, 0.75, 0.75, 0.75, 1.0, 0.5, 1.0, 0.0, 0.0, 0.25, 0.0, 0.25, 0.25, 0.0, 0.25, 0.0, 0.25, 0.25, 0.25, 0.25, 0.5, 0.0, 0.5, 0.0, 0.5, 0.25, 0.5, 0.25, 0.75, 0.0, 0.75, 0.25, 0.0, 0.5, 0.0, 0.5, 0.25, 0.25, 0.25, 0.25, 0.25, 0.5, 0.25, 0.5, 0.5, 0.25, 0.5, 0.25, 0.5, 0.5, 0.5, 0.5, 0.75, 0.25, 0.75, 0.5, 0.0, 0.75, 0.0, 0.75, 0.25, 0.5, 0.25, 0.5, 0.25, 0.75, 0.25, 0.75, 0.5, 0.5, 0.5, 0.5, 0.5, 0.75, 0.5, 0.75, 0.75, 0.5, 0.75, 0.75, 0.0, 1.0, 0.0, 1.0, 0.25, 0.75, 0.25, 0.75, 0.25, 1.0, 0.25, 1.0, 0.5, 0.75, 0.5, 0.75, 0.5, 1.0, 0.5, 1.0, 0.75, 0.75, 0.75, 0.0, 0.0, 0.0, 0.0, 0.0, 0.0, 0.0, 0.0, 0.0, 0.0, 0.0, 0.0, 0.0, 0.0, 0.0, 0.0, 0.0, 0.0, 0.0, 0.0, 0.0, 0.0, 0.0, 0.0, 0.0, 0.0, 0.0, 0.0, 0.0, 0.0, 0.0, 0.0, 0.0, 0.0, 0.0, 0.0, 0.0, 0.0, 0.0, 0.0, 0.0, 0.0, 0.0, 0.0, 0.0, 0.0, 0.0, 0.0, 0.0, 0.0, 0.0, 0.0, 0.0, 0.0, 0.0, 0.0, 0.0, 0.0, 0.0, 0.0, 0.0, 0.0, 0.0, 0.0, 0.0, 0.0, 0.0, 0.0, 0.0, 0.0, 0.0, 0.0, 0.0, 0.0, 0.0, 0.0, 0.0, 0.0, 0.0, 0.0, 0.0, 0.0, 0.0, 0.0, 0.0, 0.0, 0.0, 0.0, 0.0, 0.0, 0.0, 0.0, 0.0, 0.0, 0.0, 0.0, 0.0, 0.0, 0.0, 0.0, 0.0, 0.0, 0.0, 0.0, 0.0, 0.0, 0.0, 0.0, 0.0, 0.0, 0.0, 0.0, 0.0, 0.0, 0.0, 0.0, 0.0, 0.0, 0.0, 0.0, 0.0, 0.0, 0.0, 0.0, 0.0, 0.0, 0.0, 0.0, 0.0, 0.0, 0.0, 0.0, 0.0, 0.0, 0.0, 0.0, 0.0, 0.0, 0.0, 0.0, 0.0, 0.0, 0.0, 0.0, 0.0, 0.0, 0.0, 0.0, 0.0, 0.0, 0.0, 0.0, 0.0, 0.0, 0.0, 0.0, 0.0, 0.0, 0.0, 0.0, 0.0, 0.0, 0.0, 0.0, 0.0, 0.0, 0.0, 0.0, 0.0, 0.0, 0.0, 0.0, 0.0, 0.0, 0.0, 0.0, 0.0, 0.0, 0.0, 0.0, 0.0, 0.0, 0.0, 0.0, 0.0, 0.0, 0.0, 0.0, 0.0, 0.0, 0.0, 0.0, 0.0, 0.0, 0.0, 0.0, 0.0, 0.0, 0.0, 0.0, 0.0, 0.0, 0.0, 0.0, 0.0, 0.0, 0.0, 0.0, 0.0, 0.0, 0.0, 0.0, 0.0, 0.0, 0.0, 0.0, 0.0, 0.0, 0.0, 0.0, 0.0, 0.0, 0.0, 0.0, 0.0, 0.0, 0.0, 0.0, 0.0, 0.0, 0.0, 0.0, 0.0, 0.0, 0.0, 0.0, 0.0, 0.0, 0.0, 0.0, 0.0, 0.0, 0.0, 0.0, 0.0, 0.0, 0.0, 0.0, 0.0, 0.0, 0.0, 0.0])
_ca = me_garden.color_attributes.new('Col', 'BYTE_COLOR', 'CORNER')
_ca.data.foreach_set('color', [0.1221, 0.3663, 0.1248, 1.0, 0.04971, 0.3278, 0.0382, 1.0, 0.159, 0.4564, 0.107, 1.0, 0.06663, 0.4564, 0.05127, 1.0, 0.04971, 0.3278, 0.0382, 1.0, 0.1356, 0.3419, 0.1248, 1.0, 0.1356, 0.3419, 0.1248, 1.0, 0.159, 0.4564, 0.107, 1.0, 0.1356, 0.3419, 0.1248, 1.0, 0.0648, 0.3613, 0.09759, 1.0, 0.159, 0.4564, 0.107, 1.0, 0.1356, 0.3419, 0.1248, 1.0, 0.0648, 0.3613, 0.09759, 1.0, 0.1221, 0.3663, 0.1248, 1.0, 0.06663, 0.4564, 0.05127, 1.0, 0.159, 0.4564, 0.107, 1.0, 0.159, 0.4564, 0.107, 1.0, 0.1356, 0.3419, 0.1248, 1.0, 0.09531, 0.3325, 0.0648, 1.0, 0.04971, 0.3278, 0.0382, 1.0, 0.04971, 0.3278, 0.0382, 1.0, 0.09531, 0.3325, 0.0648, 1.0, 0.1329, 0.4508, 0.1095, 1.0, 0.04971, 0.3278, 0.0382, 1.0, 0.04971, 0.3278, 0.0382, 1.0, 0.1329, 0.4508, 0.1095, 1.0, 0.1356, 0.3419, 0.1248, 1.0, 0.04971, 0.3278, 0.0382, 1.0, 0.1356, 0.3419, 0.1248, 1.0, 0.159, 0.4564, 0.107, 1.0, 0.159, 0.4564, 0.107, 1.0, 0.09531, 0.3325, 0.0648, 1.0, 0.09531, 0.3325, 0.0648, 1.0, 0.159, 0.4564, 0.107, 1.0, 0.1384, 0.3467, 0.1221, 1.0, 0.1329, 0.4508, 0.1095, 1.0, 0.1329, 0.4508, 0.1095, 1.0, 0.1384, 0.3467, 0.1221, 1.0, 0.0648, 0.3613, 0.09759, 1.0, 0.1356, 0.3419, 0.1248, 1.0, 0.159, 0.4564, 0.107, 1.0, 0.06663, 0.4564, 0.05127, 1.0, 0.05951, 0.3185, 0.06125, 1.0, 0.159, 0.4564, 0.107, 1.0, 0.159, 0.4564, 0.107, 1.0, 0.05951, 0.3185, 0.06125, 1.0, 0.1559, 0.4564, 0.107, 1.0, 0.1384, 0.3467, 0.1221, 1.0, 0.1384, 0.3467, 0.1221, 1.0, 0.1559, 0.4564, 0.107, 1.0, 0.1221, 0.3663, 0.1248, 1.0, 0.0648, 0.3613, 0.09759, 1.0, 0.06663, 0.4564, 0.05127, 1.0, 0.159, 0.4564, 0.107, 1.0, 0.04971, 0.3278, 0.0382, 1.0, 0.05951, 0.3185, 0.06125, 1.0, 0.05951, 0.3185, 0.06125, 1.0, 0.04971, 0.3278, 0.0382, 1.0, 0.04971, 0.3278, 0.0382, 1.0, 0.1559, 0.4564, 0.107, 1.0, 0.1559, 0.4564, 0.107, 1.0, 0.04971, 0.3278, 0.0382, 1.0, 0.04971, 0.3278, 0.0382, 1.0, 0.1221, 0.3663, 0.1248, 1.0, 0.107, 0.6376, 0.05127, 1.0, 0.107, 0.6376, 0.05127, 1.0, 0.107, 0.6376, 0.05127, 1.0, 0.03689, 0.3663, 0.05127, 1.0, 0.03689, 0.3663, 0.05127, 1.0, 0.03689, 0.3663, 0.05127, 1.0, 0.4678, 0.6376, 0.1651, 1.0, 0.4678, 0.6376, 0.1651, 1.0, 0.4678, 0.6376, 0.1651, 1.0, 0.107, 0.6376, 0.05127, 1.0, 0.107, 0.6376, 0.05127, 1.0, 0.107, 0.6376, 0.05127, 1.0, 0.03689, 0.3663, 0.05127, 1.0, 0.03689, 0.3663, 0.05127, 1.0, 0.03689, 0.3663, 0.05127, 1.0, 0.4678, 0.6376, 0.1651, 1.0, 0.4678, 0.6376, 0.1651, 1.0, 0.4678, 0.6376, 0.1651, 1.0, 0.107, 0.6376, 0.05127, 1.0, 0.107, 0.6376, 0.05127, 1.0, 0.107, 0.6376, 0.05127, 1.0, 0.03689, 0.3663, 0.05127, 1.0, 0.03689, 0.3663, 0.05127, 1.0, 0.03689, 0.3663, 0.05127, 1.0, 0.4678, 0.6376, 0.1651, 1.0, 0.4678, 0.6376, 0.1651, 1.0, 0.4678, 0.6376, 0.1651, 1.0, 0.107, 0.6376, 0.05127, 1.0, 0.107, 0.6376, 0.05127, 1.0, 0.107, 0.6376, 0.05127, 1.0, 0.03689, 0.3663, 0.05127, 1.0, 0.03689, 0.3663, 0.05127, 1.0, 0.03689, 0.3663, 0.05127, 1.0, 0.4678, 0.6376, 0.1651, 1.0, 0.4678, 0.6376, 0.1651, 1.0, 0.4678, 0.6376, 0.1651, 1.0, 0.107, 0.6376, 0.05127, 1.0, 0.107, 0.6376, 0.05127, 1.0, 0.107, 0.6376, 0.05127, 1.0, 0.03689, 0.3663, 0.05127, 1.0, 0.03689, 0.3663, 0.05127, 1.0, 0.03689, 0.3663, 0.05127, 1.0, 0.4678, 0.6376, 0.1651, 1.0, 0.4678, 0.6376, 0.1651, 1.0, 0.4678, 0.6376, 0.1651, 1.0, 0.107, 0.6376, 0.05127, 1.0, 0.107, 0.6376, 0.05127, 1.0, 0.107, 0.6376, 0.05127, 1.0, 0.03689, 0.3663, 0.05127, 1.0, 0.03689, 0.3663, 0.05127, 1.0, 0.03689, 0.3663, 0.05127, 1.0, 0.4678, 0.6376, 0.1651, 1.0, 0.4678, 0.6376, 0.1651, 1.0, 0.4678, 0.6376, 0.1651, 1.0, 0.107, 0.6376, 0.05127, 1.0, 0.107, 0.6376, 0.05127, 1.0, 0.107, 0.6376, 0.05127, 1.0, 0.03689, 0.3663, 0.05127, 1.0, 0.03689, 0.3663, 0.05127, 1.0, 0.03689, 0.3663, 0.05127, 1.0, 0.4678, 0.6376, 0.1651, 1.0, 0.4678, 0.6376, 0.1651, 1.0, 0.4678, 0.6376, 0.1651, 1.0, 0.107, 0.6376, 0.05127, 1.0, 0.107, 0.6376, 0.05127, 1.0, 0.107, 0.6376, 0.05127, 1.0, 0.03689, 0.3663, 0.05127, 1.0, 0.03689, 0.3663, 0.05127, 1.0, 0.03689, 0.3663, 0.05127, 1.0, 0.4678, 0.6376, 0.1651, 1.0, 0.4678, 0.6376, 0.1651, 1.0, 0.4678, 0.6376, 0.1651, 1.0, 0.107, 0.6376, 0.05127, 1.0, 0.107, 0.6376, 0.05127, 1.0, 0.107, 0.6376, 0.05127, 1.0, 0.03689, 0.3663, 0.05127, 1.0, 0.03689, 0.3663, 0.05127, 1.0, 0.03689, 0.3663, 0.05127, 1.0, 0.4678, 0.6376, 0.1651, 1.0, 0.4678, 0.6376, 0.1651, 1.0, 0.4678, 0.6376, 0.1651, 1.0, 0.107, 0.6376, 0.05127, 1.0, 0.107, 0.6376, 0.05127, 1.0, 0.107, 0.6376, 0.05127, 1.0, 0.03689, 0.3663, 0.05127, 1.0, 0.03689, 0.3663, 0.05127, 1.0, 0.03689, 0.3663, 0.05127, 1.0, 0.4678, 0.6376, 0.1651, 1.0, 0.4678, 0.6376, 0.1651, 1.0, 0.4678, 0.6376, 0.1651, 1.0, 0.107, 0.6376, 0.05127, 1.0, 0.107, 0.6376, 0.05127, 1.0, 0.107, 0.6376, 0.05127, 1.0, 0.03689, 0.3663, 0.05127, 1.0, 0.03689, 0.3663, 0.05127, 1.0, 0.03689, 0.3663, 0.05127, 1.0, 0.107, 0.6376, 0.05127, 1.0, 0.107, 0.6376, 0.05127, 1.0, 0.107, 0.6376, 0.05127, 1.0, 0.03689, 0.3663, 0.05127, 1.0, 0.03689, 0.3663, 0.05127, 1.0, 0.03689, 0.3663, 0.05127, 1.0, 0.107, 0.6376, 0.05127, 1.0, 0.107, 0.6376, 0.05127, 1.0, 0.107, 0.6376, 0.05127, 1.0, 0.03689, 0.3663, 0.05127, 1.0, 0.03689, 0.3663, 0.05127, 1.0, 0.03689, 0.3663, 0.05127, 1.0, 0.107, 0.6376, 0.05127, 1.0, 0.107, 0.6376, 0.05127, 1.0, 0.107, 0.6376, 0.05127, 1.0, 0.03689, 0.3663, 0.05127, 1.0, 0.03689, 0.3663, 0.05127, 1.0, 0.03689, 0.3663, 0.05127, 1.0, 0.107, 0.6376, 0.05127, 1.0, 0.107, 0.6376, 0.05127, 1.0, 0.107, 0.6376, 0.05127, 1.0, 0.03689, 0.3663, 0.05127, 1.0, 0.03689, 0.3663, 0.05127, 1.0, 0.03689, 0.3663, 0.05127, 1.0, 0.107, 0.6376, 0.05127, 1.0, 0.107, 0.6376, 0.05127, 1.0, 0.107, 0.6376, 0.05127, 1.0, 0.03689, 0.3663, 0.05127, 1.0, 0.03689, 0.3663, 0.05127, 1.0, 0.03689, 0.3663, 0.05127, 1.0])
me_garden.materials.append(mat_vertexcolor)
me_garden.use_remesh_preserve_volume = False
me_garden.use_remesh_preserve_attributes = False
me_garden.use_mirror_vertex_groups = False
me_garden.use_paint_bone_selection = False
me_garden.use_paint_mask = True
me_garden.update()
me_cube = bpy.data.meshes.new('Cube')
me_cube.from_pydata([(1.0, 1.0, 2.0), (1.0, 1.0, 0.0), (1.0, -1.0, 2.0), (1.0, -1.0, 0.0), (-1.0, 1.0, 2.0), (-1.0, 1.0, 0.0), (-1.0, -1.0, 2.0), (-1.0, -1.0, 0.0)], [], [(0, 4, 6, 2), (3, 2, 6, 7), (7, 6, 4, 5), (5, 1, 3, 7), (1, 0, 2, 3), (5, 4, 0, 1)])
_uv = me_cube.uv_layers.new(name='UVMap')
_uv.uv.foreach_set('vector', [0.375, 0.0, 0.625, 0.0, 0.625, 0.25, 0.375, 0.25, 0.375, 0.25, 0.625, 0.25, 0.625, 0.5, 0.375, 0.5, 0.375, 0.5, 0.625, 0.5, 0.625, 0.75, 0.375, 0.75, 0.375, 0.75, 0.625, 0.75, 0.625, 1.0, 0.375, 1.0, 0.125, 0.5, 0.375, 0.5, 0.375, 0.75, 0.125, 0.75, 0.625, 0.5, 0.875, 0.5, 0.875, 0.75, 0.625, 0.75])
me_cube.materials.append(mat_material)
me_cube.use_remesh_preserve_volume = False
me_cube.use_remesh_preserve_attributes = False
me_cube.use_mirror_vertex_groups = False
me_cube.update()

# ---- objects
ob_cube_001 = bpy.data.objects.new('Cube.001', me_facade1)
ob_cube_002 = bpy.data.objects.new('Cube.002', me_facade1)
ob_cube_003 = bpy.data.objects.new('Cube.003', me_facade1)
ob_cube_006 = bpy.data.objects.new('Cube.006', me_facade1)
ob_cube_007 = bpy.data.objects.new('Cube.007', me_facade1)
ob_cube_009 = bpy.data.objects.new('Cube.009', me_facade1)
ob_cube_010 = bpy.data.objects.new('Cube.010', me_facade1)
ob_cube_011 = bpy.data.objects.new('Cube.011', me_facade1)
ob_cube_013 = bpy.data.objects.new('Cube.013', me_facade1)
ob_cube_014 = bpy.data.objects.new('Cube.014', me_facade1)
ob_cube_015 = bpy.data.objects.new('Cube.015', me_facade1)
ob_cube_004 = bpy.data.objects.new('Cube.004', me_roof)
ob_cube_005 = bpy.data.objects.new('Cube.005', me_roof)
ob_cube_012 = bpy.data.objects.new('Cube.012', me_facade1)
ob_cube_016 = bpy.data.objects.new('Cube.016', me_facade1)
ob_cube_017 = bpy.data.objects.new('Cube.017', me_ground_rsrr)
ob_cube_018 = bpy.data.objects.new('Cube.018', me_ground_ssrr)
ob_cube_019 = bpy.data.objects.new('Cube.019', me_ground_ssrr)
ob_cube_020 = bpy.data.objects.new('Cube.020', me_ground_ssrr)
ob_cube_021 = bpy.data.objects.new('Cube.021', me_ground_ssrr)
ob_cube_022 = bpy.data.objects.new('Cube.022', me_ground_ssrr)
ob_cube_023 = bpy.data.objects.new('Cube.023', me_ground_ssrr)
ob_cube_024 = bpy.data.objects.new('Cube.024', me_ground_ssrr)
ob_cube_025 = bpy.data.objects.new('Cube.025', me_ground_ssrr)
ob_cube_026 = bpy.data.objects.new('Cube.026', me_ground_ssrr)
ob_cube_027 = bpy.data.objects.new('Cube.027', me_ground_ssrr)
ob_cube_028 = bpy.data.objects.new('Cube.028', me_ground_rsrr)
ob_cube_029 = bpy.data.objects.new('Cube.029', me_ground_rsrr)
ob_cube_030 = bpy.data.objects.new('Cube.030', me_ground_rsrr)
ob_cube_031 = bpy.data.objects.new('Cube.031', me_ground_rsrr)
ob_cube_033 = bpy.data.objects.new('Cube.033', me_ground_ssss)
ob_cube_035 = bpy.data.objects.new('Cube.035', me_ground_ssss)
ob_cube_036 = bpy.data.objects.new('Cube.036', me_ground_ssss)
ob_cube_037 = bpy.data.objects.new('Cube.037', me_ground_ssss)
ob_cube_038 = bpy.data.objects.new('Cube.038', me_ground_ssss)
ob_cube_039 = bpy.data.objects.new('Cube.039', me_ground_srss)
ob_cube_045 = bpy.data.objects.new('Cube.045', me_ground_ssrr)
ob_cube_046 = bpy.data.objects.new('Cube.046', me_ground_rrrr)
ob_cube_047 = bpy.data.objects.new('Cube.047', me_ground_rrrr)
ob_cube_048 = bpy.data.objects.new('Cube.048', me_ground_ssrr)
ob_cube_050 = bpy.data.objects.new('Cube.050', me_ground_ssrr)
ob_cube_051 = bpy.data.objects.new('Cube.051', me_ground_ssrr)
ob_cube_052 = bpy.data.objects.new('Cube.052', me_ground_ssrr)
ob_cube_053 = bpy.data.objects.new('Cube.053', me_ground_ssrr)
ob_cube_054 = bpy.data.objects.new('Cube.054', me_ground_rrrr)
ob_cube_056 = bpy.data.objects.new('Cube.056', me_ground_rrrr)
ob_cube_059 = bpy.data.objects.new('Cube.059', me_ground_rsrr)
ob_cube_060 = bpy.data.objects.new('Cube.060', me_ground_ssrr)
ob_cube_061 = bpy.data.objects.new('Cube.061', me_ground_ssrr)
ob_cube_062 = bpy.data.objects.new('Cube.062', me_ground_ssrr)
ob_cube_049 = bpy.data.objects.new('Cube.049', me_ground_ssrr)
ob_cube_055 = bpy.data.objects.new('Cube.055', me_ground_ssrr)
ob_cube_057 = bpy.data.objects.new('Cube.057', me_ground_rsrr)
ob_cube_058 = bpy.data.objects.new('Cube.058', me_ground_srss)
ob_cube_063 = bpy.data.objects.new('Cube.063', me_ground_ssrr)
ob_cube_064 = bpy.data.objects.new('Cube.064', me_ground_ssrr)
ob_cube_065 = bpy.data.objects.new('Cube.065', me_ground_ssrr)
ob_cube_066 = bpy.data.objects.new('Cube.066', me_ground_srss)
ob_cube_067 = bpy.data.objects.new('Cube.067', me_ground_rrrr)
ob_cube_068 = bpy.data.objects.new('Cube.068', me_ground_rrrr)
ob_cube_069 = bpy.data.objects.new('Cube.069', me_ground_rrrr)
ob_cube_070 = bpy.data.objects.new('Cube.070', me_ground_rrrr)
ob_cube_071 = bpy.data.objects.new('Cube.071', me_ground_rrrr)
ob_cube_072 = bpy.data.objects.new('Cube.072', me_ground_rrrr)
ob_cube_076 = bpy.data.objects.new('Cube.076', me_facade2)
ob_cube_008 = bpy.data.objects.new('Cube.008', me_facade1)
ob_cube_077 = bpy.data.objects.new('Cube.077', me_facade2)
ob_cube_078 = bpy.data.objects.new('Cube.078', me_facade2)
ob_cube_079 = bpy.data.objects.new('Cube.079', me_ground_ssss)
ob_cube_080 = bpy.data.objects.new('Cube.080', me_facade1)
ob_cube_081 = bpy.data.objects.new('Cube.081', me_facade1)
ob_cube_082 = bpy.data.objects.new('Cube.082', me_facade1)
ob_cube_083 = bpy.data.objects.new('Cube.083', me_facade1)
ob_cube_084 = bpy.data.objects.new('Cube.084', me_facade1)
ob_cube_085 = bpy.data.objects.new('Cube.085', me_facade1)
ob_cube_086 = bpy.data.objects.new('Cube.086', me_facade1)
ob_cube_087 = bpy.data.objects.new('Cube.087', me_facade1)
ob_cube_088 = bpy.data.objects.new('Cube.088', me_facade1)
ob_cube_089 = bpy.data.objects.new('Cube.089', me_facade1)
ob_cube_090 = bpy.data.objects.new('Cube.090', me_facade1)
ob_cube_091 = bpy.data.objects.new('Cube.091', me_facade1)
ob_cube_092 = bpy.data.objects.new('Cube.092', me_facade1)
ob_cube_093 = bpy.data.objects.new('Cube.093', me_ground_ssss)
ob_cube_094 = bpy.data.objects.new('Cube.094', me_ground_ssss)
ob_cube_095 = bpy.data.objects.new('Cube.095', me_ground_ssss)
ob_cube_096 = bpy.data.objects.new('Cube.096', me_ground_ssss)
ob_cube_097 = bpy.data.objects.new('Cube.097', me_ground_ssss)
ob_cube_098 = bpy.data.objects.new('Cube.098', me_ground_ssss)
ob_cube_099 = bpy.data.objects.new('Cube.099', me_ground_ssss)
ob_cube_100 = bpy.data.objects.new('Cube.100', me_ground_ssss)
ob_cube_101 = bpy.data.objects.new('Cube.101', me_roof)
ob_cube_102 = bpy.data.objects.new('Cube.102', me_roof)
ob_cube_103 = bpy.data.objects.new('Cube.103', me_roof)
ob_cube_104 = bpy.data.objects.new('Cube.104', me_roof)
ob_cube_105 = bpy.data.objects.new('Cube.105', me_roof)
ob_cube_106 = bpy.data.objects.new('Cube.106', me_roof)
ob_cube_107 = bpy.data.objects.new('Cube.107', me_roof)
ob_cube_032 = bpy.data.objects.new('Cube.032', me_garden)
ob_cube_109 = bpy.data.objects.new('Cube.109', me_garden)
ob_cube_110 = bpy.data.objects.new('Cube.110', me_ground_ssss)
ob_cube_111 = bpy.data.objects.new('Cube.111', me_ground_ssss)
ob_cube_113 = bpy.data.objects.new('Cube.113', me_garden)
ob_cube_117 = bpy.data.objects.new('Cube.117', me_garden)
ob_cube_118 = bpy.data.objects.new('Cube.118', me_garden)
ob_cube_119 = bpy.data.objects.new('Cube.119', me_garden)
ob_cube_120 = bpy.data.objects.new('Cube.120', me_garden)
ob_cube_121 = bpy.data.objects.new('Cube.121', me_garden)
ob_cube_122 = bpy.data.objects.new('Cube.122', me_garden)
ob_cube_123 = bpy.data.objects.new('Cube.123', me_ground_ssss)
ob_cube_124 = bpy.data.objects.new('Cube.124', me_ground_ssss)
ob_cube_034 = bpy.data.objects.new('Cube.034', me_garden)
ob_cube_125 = bpy.data.objects.new('Cube.125', me_garden)
ob_cube_126 = bpy.data.objects.new('Cube.126', me_garden)
ob_cube_127 = bpy.data.objects.new('Cube.127', me_garden)
ob_cube_128 = bpy.data.objects.new('Cube.128', me_garden)
ob_cube_129 = bpy.data.objects.new('Cube.129', me_garden)
ob_cube_130 = bpy.data.objects.new('Cube.130', me_garden)
ob_cube_131 = bpy.data.objects.new('Cube.131', me_garden)
ob_cube_132 = bpy.data.objects.new('Cube.132', me_garden)
ob_camera_002 = bpy.data.objects.new('Camera.002', cam_camera_002)
ob_sun = bpy.data.objects.new('Sun', light_sun)
ob_sun_001 = bpy.data.objects.new('Sun.001', light_sun_001)
ob_spot = bpy.data.objects.new('Spot', light_spot)
ob_spot_001 = bpy.data.objects.new('Spot.001', light_spot_001)
ob_point = bpy.data.objects.new('Point', light_point)
ob_point_001 = bpy.data.objects.new('Point.001', light_point_001)
ob_point_002 = bpy.data.objects.new('Point.002', light_point_002)
ob_point_003 = bpy.data.objects.new('Point.003', light_point_003)
ob_point_004 = bpy.data.objects.new('Point.004', light_point_004)
ob_cube_040 = bpy.data.objects.new('Cube.040', me_ground_srss)
ob_cube_041 = bpy.data.objects.new('Cube.041', me_ground_ssrr)
ob_cube_042 = bpy.data.objects.new('Cube.042', me_ground_rsrr)
ob_cube_043 = bpy.data.objects.new('Cube.043', me_ground_rrrr)
ob_cube_044 = bpy.data.objects.new('Cube.044', me_ground_ssss)
ob_cube_073 = bpy.data.objects.new('Cube.073', me_facade1)
ob_cube_074 = bpy.data.objects.new('Cube.074', me_roof)
ob_cube_075 = bpy.data.objects.new('Cube.075', me_facade2)
ob_cube = bpy.data.objects.new('Cube', me_cube)
ob_cube_108 = bpy.data.objects.new('Cube.108', me_garden)

# ---- transforms, parenting, visibility, modifiers, constraints
ob_cube_001.location = (2.0, 1.0, 0.0)
ob_cube_001.lock_rotations_4d = False
ob_cube_001.empty_display_type = 'ARROWS'
ob_cube_001.lineart.crease_threshold = 0.0
ob_cube_002.location = (2.0, 1.0, 2.0)
ob_cube_002.lock_rotations_4d = False
ob_cube_002.empty_display_type = 'ARROWS'
ob_cube_002.lineart.crease_threshold = 0.0
ob_cube_003.location = (2.0, 1.0, 4.0)
ob_cube_003.lock_rotations_4d = False
ob_cube_003.empty_display_type = 'ARROWS'
ob_cube_003.lineart.crease_threshold = 0.0
ob_cube_006.location = (3.0, 2.0, 2.0)
ob_cube_006.rotation_euler = (0.0, -0.0, 1.571)
ob_cube_006.lock_rotations_4d = False
ob_cube_006.empty_display_type = 'ARROWS'
ob_cube_006.lineart.crease_threshold = 0.0
ob_cube_007.location = (3.0, 2.0, 4.0)
ob_cube_007.rotation_euler = (0.0, -0.0, 1.571)
ob_cube_007.lock_rotations_4d = False
ob_cube_007.empty_display_type = 'ARROWS'
ob_cube_007.lineart.crease_threshold = 0.0
ob_cube_009.location = (2.0, 3.0, 0.0)
ob_cube_009.rotation_euler = (0.0, -0.0, 3.142)
ob_cube_009.lock_rotations_4d = False
ob_cube_009.empty_display_type = 'ARROWS'
ob_cube_009.lineart.crease_threshold = 0.0
ob_cube_010.location = (2.0, 3.0, 2.0)
ob_cube_010.rotation_euler = (0.0, -0.0, 3.142)
ob_cube_010.lock_rotations_4d = False
ob_cube_010.empty_display_type = 'ARROWS'
ob_cube_010.lineart.crease_threshold = 0.0
ob_cube_011.location = (2.0, 3.0, 4.0)
ob_cube_011.rotation_euler = (0.0, -0.0, 3.142)
ob_cube_011.lock_rotations_4d = False
ob_cube_011.empty_display_type = 'ARROWS'
ob_cube_011.lineart.crease_threshold = 0.0
ob_cube_013.location = (1.0, 2.0, 0.0)
ob_cube_013.rotation_euler = (0.0, -0.0, 4.712)
ob_cube_013.lock_rotations_4d = False
ob_cube_013.empty_display_type = 'ARROWS'
ob_cube_013.lineart.crease_threshold = 0.0
ob_cube_014.location = (1.0, 2.0, 2.0)
ob_cube_014.rotation_euler = (0.0, -0.0, 4.712)
ob_cube_014.lock_rotations_4d = False
ob_cube_014.empty_display_type = 'ARROWS'
ob_cube_014.lineart.crease_threshold = 0.0
ob_cube_015.location = (1.0, 2.0, 4.0)
ob_cube_015.rotation_euler = (0.0, -0.0, 4.712)
ob_cube_015.lock_rotations_4d = False
ob_cube_015.empty_display_type = 'ARROWS'
ob_cube_015.lineart.crease_threshold = 0.0
ob_cube_004.location = (2.0, 2.0, 6.0)
ob_cube_004.lock_rotations_4d = False
ob_cube_004.empty_display_type = 'ARROWS'
ob_cube_004.lineart.crease_threshold = 0.0
ob_cube_005.location = (4.0, 2.0, 2.0)
ob_cube_005.lock_rotations_4d = False
ob_cube_005.empty_display_type = 'ARROWS'
ob_cube_005.lineart.crease_threshold = 0.0
ob_cube_012.location = (4.0, 3.0, 0.0)
ob_cube_012.rotation_euler = (0.0, -0.0, 3.142)
ob_cube_012.lock_rotations_4d = False
ob_cube_012.empty_display_type = 'ARROWS'
ob_cube_012.lineart.crease_threshold = 0.0
ob_cube_016.location = (5.0, 2.0, 0.0)
ob_cube_016.rotation_euler = (0.0, -0.0, 1.571)
ob_cube_016.lock_rotations_4d = False
ob_cube_016.empty_display_type = 'ARROWS'
ob_cube_016.lineart.crease_threshold = 0.0
ob_cube_017.location = (0.0, 0.0, 0.0)
ob_cube_017.lock_rotations_4d = False
ob_cube_017.empty_display_type = 'ARROWS'
ob_cube_017.lineart.crease_threshold = 0.0
ob_cube_018.location = (2.0, 0.0, 0.0)
ob_cube_018.lock_rotations_4d = False
ob_cube_018.empty_display_type = 'ARROWS'
ob_cube_018.lineart.crease_threshold = 0.0
ob_cube_019.location = (4.0, 0.0, 0.0)
ob_cube_019.lock_rotations_4d = False
ob_cube_019.empty_display_type = 'ARROWS'
ob_cube_019.lineart.crease_threshold = 0.0
ob_cube_020.location = (6.0, 0.0, 0.0)
ob_cube_020.lock_rotations_4d = False
ob_cube_020.empty_display_type = 'ARROWS'
ob_cube_020.lineart.crease_threshold = 0.0
ob_cube_021.location = (8.0, 0.0, 0.0)
ob_cube_021.lock_rotations_4d = False
ob_cube_021.empty_display_type = 'ARROWS'
ob_cube_021.lineart.crease_threshold = 0.0
ob_cube_022.location = (10.0, 2.0, 0.0)
ob_cube_022.rotation_euler = (0.0, -0.0, 1.571)
ob_cube_022.lock_rotations_4d = False
ob_cube_022.empty_display_type = 'ARROWS'
ob_cube_022.lineart.crease_threshold = 0.0
ob_cube_023.location = (8.0, 4.0, 0.0)
ob_cube_023.rotation_euler = (0.0, -0.0, 3.142)
ob_cube_023.lock_rotations_4d = False
ob_cube_023.empty_display_type = 'ARROWS'
ob_cube_023.lineart.crease_threshold = 0.0
ob_cube_024.location = (4.0, 6.0, 0.0)
ob_cube_024.rotation_euler = (0.0, -0.0, 3.142)
ob_cube_024.lock_rotations_4d = False
ob_cube_024.empty_display_type = 'ARROWS'
ob_cube_024.lineart.crease_threshold = 0.0
ob_cube_025.location = (2.0, 6.0, 0.0)
ob_cube_025.rotation_euler = (0.0, -0.0, 3.142)
ob_cube_025.lock_rotations_4d = False
ob_cube_025.empty_display_type = 'ARROWS'
ob_cube_025.lineart.crease_threshold = 0.0
ob_cube_026.location = (0.0, 4.0, 0.0)
ob_cube_026.rotation_euler = (0.0, -0.0, 4.712)
ob_cube_026.lock_rotations_4d = False
ob_cube_026.empty_display_type = 'ARROWS'
ob_cube_026.lineart.crease_threshold = 0.0
ob_cube_027.location = (0.0, 2.0, 0.0)
ob_cube_027.rotation_euler = (0.0, -0.0, 4.712)
ob_cube_027.lock_rotations_4d = False
ob_cube_027.empty_display_type = 'ARROWS'
ob_cube_027.lineart.crease_threshold = 0.0
ob_cube_028.location = (0.0, 6.0, 0.0)
ob_cube_028.rotation_euler = (0.0, -0.0, -1.571)
ob_cube_028.lock_rotations_4d = False
ob_cube_028.empty_display_type = 'ARROWS'
ob_cube_028.lineart.crease_threshold = 0.0
ob_cube_029.location = (6.0, 6.0, 0.0)
ob_cube_029.rotation_euler = (0.0, -0.0, -3.142)
ob_cube_029.lock_rotations_4d = False
ob_cube_029.empty_display_type = 'ARROWS'
ob_cube_029.lineart.crease_threshold = 0.0
ob_cube_030.location = (10.0, 4.0, 0.0)
ob_cube_030.rotation_euler = (0.0, -0.0, -3.142)
ob_cube_030.lock_rotations_4d = False
ob_cube_030.empty_display_type = 'ARROWS'
ob_cube_030.lineart.crease_threshold = 0.0
ob_cube_031.location = (10.0, 0.0, 0.0)
ob_cube_031.rotation_euler = (0.0, 0.0, -4.712)
ob_cube_031.lock_rotations_4d = False
ob_cube_031.empty_display_type = 'ARROWS'
ob_cube_031.lineart.crease_threshold = 0.0
ob_cube_033.location = (6.0, 2.0, 0.0)
ob_cube_033.lock_rotations_4d = False
ob_cube_033.empty_display_type = 'ARROWS'
ob_cube_033.lineart.crease_threshold = 0.0
ob_cube_035.location = (4.0, 4.0, 0.0)
ob_cube_035.lock_rotations_4d = False
ob_cube_035.empty_display_type = 'ARROWS'
ob_cube_035.lineart.crease_threshold = 0.0
ob_cube_036.location = (2.0, 4.0, 0.0)
ob_cube_036.lock_rotations_4d = False
ob_cube_036.empty_display_type = 'ARROWS'
ob_cube_036.lineart.crease_threshold = 0.0
ob_cube_037.location = (2.0, 2.0, 0.0)
ob_cube_037.lock_rotations_4d = False
ob_cube_037.empty_display_type = 'ARROWS'
ob_cube_037.lineart.crease_threshold = 0.0
ob_cube_038.location = (4.0, 2.0, 0.0)
ob_cube_038.rotation_euler = (0.0, -0.0, 1.571)
ob_cube_038.lock_rotations_4d = False
ob_cube_038.empty_display_type = 'ARROWS'
ob_cube_038.lineart.crease_threshold = 0.0
ob_cube_039.location = (6.0, 4.0, 0.0)
ob_cube_039.lock_rotations_4d = False
ob_cube_039.empty_display_type = 'ARROWS'
ob_cube_039.lineart.crease_threshold = 0.0
ob_cube_045.location = (14.0, 2.0, 0.0)
ob_cube_045.rotation_euler = (0.0, -0.0, 4.712)
ob_cube_045.lock_rotations_4d = False
ob_cube_045.empty_display_type = 'ARROWS'
ob_cube_045.lineart.crease_threshold = 0.0
ob_cube_046.location = (12.0, 2.0, 0.0)
ob_cube_046.lock_rotations_4d = False
ob_cube_046.empty_display_type = 'ARROWS'
ob_cube_046.lineart.crease_threshold = 0.0
ob_cube_047.location = (12.0, 4.0, 0.0)
ob_cube_047.lock_rotations_4d = False
ob_cube_047.empty_display_type = 'ARROWS'
ob_cube_047.lineart.crease_threshold = 0.0
ob_cube_048.location = (14.0, 0.0, 0.0)
ob_cube_048.rotation_euler = (0.0, -0.0, 4.712)
ob_cube_048.lock_rotations_4d = False
ob_cube_048.empty_display_type = 'ARROWS'
ob_cube_048.lineart.crease_threshold = 0.0
ob_cube_050.location = (14.0, -2.0, 0.0)
ob_cube_050.rotation_euler = (0.0, -0.0, 4.712)
ob_cube_050.lock_rotations_4d = False
ob_cube_050.empty_display_type = 'ARROWS'
ob_cube_050.lineart.crease_threshold = 0.0
ob_cube_051.location = (14.0, 4.0, 0.0)
ob_cube_051.rotation_euler = (0.0, -0.0, 4.712)
ob_cube_051.lock_rotations_4d = False
ob_cube_051.empty_display_type = 'ARROWS'
ob_cube_051.lineart.crease_threshold = 0.0
ob_cube_052.location = (14.0, 6.0, 0.0)
ob_cube_052.rotation_euler = (0.0, -0.0, 4.712)
ob_cube_052.lock_rotations_4d = False
ob_cube_052.empty_display_type = 'ARROWS'
ob_cube_052.lineart.crease_threshold = 0.0
ob_cube_053.location = (14.0, 8.0, 0.0)
ob_cube_053.rotation_euler = (0.0, -0.0, 4.712)
ob_cube_053.lock_rotations_4d = False
ob_cube_053.empty_display_type = 'ARROWS'
ob_cube_053.lineart.crease_threshold = 0.0
ob_cube_054.location = (12.0, 0.0, 0.0)
ob_cube_054.lock_rotations_4d = False
ob_cube_054.empty_display_type = 'ARROWS'
ob_cube_054.lineart.crease_threshold = 0.0
ob_cube_056.location = (12.0, -2.0, 0.0)
ob_cube_056.lock_rotations_4d = False
ob_cube_056.empty_display_type = 'ARROWS'
ob_cube_056.lineart.crease_threshold = 0.0
ob_cube_059.location = (10.0, -2.0, 0.0)
ob_cube_059.rotation_euler = (0.0, -0.0, -3.142)
ob_cube_059.lock_rotations_4d = False
ob_cube_059.empty_display_type = 'ARROWS'
ob_cube_059.lineart.crease_threshold = 0.0
ob_cube_060.location = (8.0, -2.0, 0.0)
ob_cube_060.rotation_euler = (0.0, -0.0, 3.142)
ob_cube_060.lock_rotations_4d = False
ob_cube_060.empty_display_type = 'ARROWS'
ob_cube_060.lineart.crease_threshold = 0.0
ob_cube_061.location = (6.0, -2.0, 0.0)
ob_cube_061.rotation_euler = (0.0, -0.0, 3.142)
ob_cube_061.lock_rotations_4d = False
ob_cube_061.empty_display_type = 'ARROWS'
ob_cube_061.lineart.crease_threshold = 0.0
ob_cube_062.location = (4.0, -2.0, 0.0)
ob_cube_062.rotation_euler = (0.0, -0.0, 3.142)
ob_cube_062.lock_rotations_4d = False
ob_cube_062.empty_display_type = 'ARROWS'
ob_cube_062.lineart.crease_threshold = 0.0
ob_cube_049.location = (2.0, 8.0, 0.0)
ob_cube_049.rotation_euler = (0.0, -0.0, 6.283)
ob_cube_049.lock_rotations_4d = False
ob_cube_049.empty_display_type = 'ARROWS'
ob_cube_049.lineart.crease_threshold = 0.0
ob_cube_055.location = (4.0, 8.0, 0.0)
ob_cube_055.rotation_euler = (0.0, -0.0, 6.283)
ob_cube_055.lock_rotations_4d = False
ob_cube_055.empty_display_type = 'ARROWS'
ob_cube_055.lineart.crease_threshold = 0.0
ob_cube_057.location = (6.0, 8.0, 0.0)
ob_cube_057.rotation_euler = (0.0, 0.0, -4.712)
ob_cube_057.lock_rotations_4d = False
ob_cube_057.empty_display_type = 'ARROWS'
ob_cube_057.lineart.crease_threshold = 0.0
ob_cube_058.location = (6.0, 10.0, 0.0)
ob_cube_058.rotation_euler = (0.0, -0.0, -1.571)
ob_cube_058.lock_rotations_4d = False
ob_cube_058.empty_display_type = 'ARROWS'
ob_cube_058.lineart.crease_threshold = 0.0
ob_cube_063.location = (8.0, 10.0, 0.0)
ob_cube_063.rotation_euler = (0.0, -0.0, 6.283)
ob_cube_063.lock_rotations_4d = False
ob_cube_063.empty_display_type = 'ARROWS'
ob_cube_063.lineart.crease_threshold = 0.0
ob_cube_064.location = (10.0, 10.0, 0.0)
ob_cube_064.rotation_euler = (0.0, -0.0, 6.283)
ob_cube_064.lock_rotations_4d = False
ob_cube_064.empty_display_type = 'ARROWS'
ob_cube_064.lineart.crease_threshold = 0.0
ob_cube_065.location = (12.0, 10.0, 0.0)
ob_cube_065.rotation_euler = (0.0, -0.0, 6.283)
ob_cube_065.lock_rotations_4d = False
ob_cube_065.empty_display_type = 'ARROWS'
ob_cube_065.lineart.crease_threshold = 0.0
ob_cube_066.location = (14.0, 10.0, 0.0)
ob_cube_066.rotation_euler = (0.0, -0.0, -3.142)
ob_cube_066.lock_rotations_4d = False
ob_cube_066.empty_display_type = 'ARROWS'
ob_cube_066.lineart.crease_threshold = 0.0
ob_cube_067.location = (12.0, 6.0, 0.0)
ob_cube_067.lock_rotations_4d = False
ob_cube_067.empty_display_type = 'ARROWS'
ob_cube_067.lineart.crease_threshold = 0.0
ob_cube_068.location = (12.0, 8.0, 0.0)
ob_cube_068.lock_rotations_4d = False
ob_cube_068.empty_display_type = 'ARROWS'
ob_cube_068.lineart.crease_threshold = 0.0
ob_cube_069.location = (10.0, 8.0, 0.0)
ob_cube_069.lock_rotations_4d = False
ob_cube_069.empty_display_type = 'ARROWS'
ob_cube_069.lineart.crease_threshold = 0.0
ob_cube_070.location = (8.0, 8.0, 0.0)
ob_cube_070.lock_rotations_4d = False
ob_cube_070.empty_display_type = 'ARROWS'
ob_cube_070.lineart.crease_threshold = 0.0
ob_cube_071.location = (8.0, 6.0, 0.0)
ob_cube_071.lock_rotations_4d = False
ob_cube_071.empty_display_type = 'ARROWS'
ob_cube_071.lineart.crease_threshold = 0.0
ob_cube_072.location = (10.0, 6.0, 0.0)
ob_cube_072.lock_rotations_4d = False
ob_cube_072.empty_display_type = 'ARROWS'
ob_cube_072.lineart.crease_threshold = 0.0
ob_cube_076.location = (4.0, 1.0, 0.0)
ob_cube_076.lock_rotations_4d = False
ob_cube_076.empty_display_type = 'ARROWS'
ob_cube_076.lineart.crease_threshold = 0.0
ob_cube_008.location = (10.0, 11.0, 0.0)
ob_cube_008.lock_rotations_4d = False
ob_cube_008.empty_display_type = 'ARROWS'
ob_cube_008.lineart.crease_threshold = 0.0
ob_cube_077.location = (12.0, 11.0, 0.0)
ob_cube_077.lock_rotations_4d = False
ob_cube_077.empty_display_type = 'ARROWS'
ob_cube_077.lineart.crease_threshold = 0.0
ob_cube_078.location = (7.0, 12.0, 0.0)
ob_cube_078.rotation_euler = (0.0, -0.0, 1.571)
ob_cube_078.lock_rotations_4d = False
ob_cube_078.empty_display_type = 'ARROWS'
ob_cube_078.lineart.crease_threshold = 0.0
ob_cube_079.location = (8.0, 12.0, 0.0)
ob_cube_079.lock_rotations_4d = False
ob_cube_079.empty_display_type = 'ARROWS'
ob_cube_079.lineart.crease_threshold = 0.0
ob_cube_080.location = (9.0, 12.0, 0.0)
ob_cube_080.rotation_euler = (0.0, -0.0, -1.571)
ob_cube_080.lock_rotations_4d = False
ob_cube_080.empty_display_type = 'ARROWS'
ob_cube_080.lineart.crease_threshold = 0.0
ob_cube_081.location = (6.0, 11.0, 0.0)
ob_cube_081.lock_rotations_4d = False
ob_cube_081.empty_display_type = 'ARROWS'
ob_cube_081.lineart.crease_threshold = 0.0
ob_cube_082.location = (4.0, 11.0, 0.0)
ob_cube_082.lock_rotations_4d = False
ob_cube_082.empty_display_type = 'ARROWS'
ob_cube_082.lineart.crease_threshold = 0.0
ob_cube_083.location = (3.0, 12.0, 0.0)
ob_cube_083.rotation_euler = (0.0, -0.0, -1.571)
ob_cube_083.lock_rotations_4d = False
ob_cube_083.empty_display_type = 'ARROWS'
ob_cube_083.lineart.crease_threshold = 0.0
ob_cube_084.location = (3.0, 14.0, 0.0)
ob_cube_084.rotation_euler = (0.0, -0.0, -1.571)
ob_cube_084.lock_rotations_4d = False
ob_cube_084.empty_display_type = 'ARROWS'
ob_cube_084.lineart.crease_threshold = 0.0
ob_cube_085.location = (4.0, 15.0, 0.0)
ob_cube_085.rotation_euler = (0.0, -0.0, -3.142)
ob_cube_085.lock_rotations_4d = False
ob_cube_085.empty_display_type = 'ARROWS'
ob_cube_085.lineart.crease_threshold = 0.0
ob_cube_086.location = (6.0, 15.0, 0.0)
ob_cube_086.rotation_euler = (0.0, -0.0, -3.142)
ob_cube_086.lock_rotations_4d = False
ob_cube_086.empty_display_type = 'ARROWS'
ob_cube_086.lineart.crease_threshold = 0.0
ob_cube_087.location = (7.0, 14.0, 0.0)
ob_cube_087.rotation_euler = (0.0, 0.0, -4.712)
ob_cube_087.lock_rotations_4d = False
ob_cube_087.empty_display_type = 'ARROWS'
ob_cube_087.lineart.crease_threshold = 0.0
ob_cube_088.location = (9.0, 14.0, 0.0)
ob_cube_088.rotation_euler = (0.0, -0.0, -1.571)
ob_cube_088.lock_rotations_4d = False
ob_cube_088.empty_display_type = 'ARROWS'
ob_cube_088.lineart.crease_threshold = 0.0
ob_cube_089.location = (13.0, 12.0, 0.0)
ob_cube_089.rotation_euler = (0.0, -0.0, 1.571)
ob_cube_089.lock_rotations_4d = False
ob_cube_089.empty_display_type = 'ARROWS'
ob_cube_089.lineart.crease_threshold = 0.0
ob_cube_090.location = (12.0, 13.0, 0.0)
ob_cube_090.rotation_euler = (0.0, -0.0, 3.142)
ob_cube_090.lock_rotations_4d = False
ob_cube_090.empty_display_type = 'ARROWS'
ob_cube_090.lineart.crease_threshold = 0.0
ob_cube_091.location = (11.0, 14.0, 0.0)
ob_cube_091.rotation_euler = (0.0, 0.0, -4.712)
ob_cube_091.lock_rotations_4d = False
ob_cube_091.empty_display_type = 'ARROWS'
ob_cube_091.lineart.crease_threshold = 0.0
ob_cube_092.location = (10.0, 15.0, 0.0)
ob_cube_092.rotation_euler = (0.0, -0.0, -3.142)
ob_cube_092.lock_rotations_4d = False
ob_cube_092.empty_display_type = 'ARROWS'
ob_cube_092.lineart.crease_threshold = 0.0
ob_cube_093.location = (10.0, 14.0, 0.0)
ob_cube_093.lock_rotations_4d = False
ob_cube_093.empty_display_type = 'ARROWS'
ob_cube_093.lineart.crease_threshold = 0.0
ob_cube_094.location = (10.0, 12.0, 0.0)
ob_cube_094.lock_rotations_4d = False
ob_cube_094.empty_display_type = 'ARROWS'
ob_cube_094.lineart.crease_threshold = 0.0
ob_cube_095.location = (12.0, 12.0, 0.0)
ob_cube_095.lock_rotations_4d = False
ob_cube_095.empty_display_type = 'ARROWS'
ob_cube_095.lineart.crease_threshold = 0.0
ob_cube_096.location = (8.0, 14.0, 0.0)
ob_cube_096.lock_rotations_4d = False
ob_cube_096.empty_display_type = 'ARROWS'
ob_cube_096.lineart.crease_threshold = 0.0
ob_cube_097.location = (6.0, 14.0, 0.0)
ob_cube_097.lock_rotations_4d = False
ob_cube_097.empty_display_type = 'ARROWS'
ob_cube_097.lineart.crease_threshold = 0.0
ob_cube_098.location = (6.0, 12.0, 0.0)
ob_cube_098.lock_rotations_4d = False
ob_cube_098.empty_display_type = 'ARROWS'
ob_cube_098.lineart.crease_threshold = 0.0
ob_cube_099.location = (4.0, 12.0, 0.0)
ob_cube_099.lock_rotations_4d = False
ob_cube_099.empty_display_type = 'ARROWS'
ob_cube_099.lineart.crease_threshold = 0.0
ob_cube_100.location = (4.0, 14.0, 0.0)
ob_cube_100.lock_rotations_4d = False
ob_cube_100.empty_display_type = 'ARROWS'
ob_cube_100.lineart.crease_threshold = 0.0
ob_cube_101.location = (10.0, 12.0, 2.0)
ob_cube_101.lock_rotations_4d = False
ob_cube_101.empty_display_type = 'ARROWS'
ob_cube_101.lineart.crease_threshold = 0.0
ob_cube_102.location = (12.0, 12.0, 2.0)
ob_cube_102.lock_rotations_4d = False
ob_cube_102.empty_display_type = 'ARROWS'
ob_cube_102.lineart.crease_threshold = 0.0
ob_cube_103.location = (10.0, 14.0, 2.0)
ob_cube_103.lock_rotations_4d = False
ob_cube_103.empty_display_type = 'ARROWS'
ob_cube_103.lineart.crease_threshold = 0.0
ob_cube_104.location = (6.0, 14.0, 2.0)
ob_cube_104.lock_rotations_4d = False
ob_cube_104.empty_display_type = 'ARROWS'
ob_cube_104.lineart.crease_threshold = 0.0
ob_cube_105.location = (4.0, 14.0, 2.0)
ob_cube_105.lock_rotations_4d = False
ob_cube_105.empty_display_type = 'ARROWS'
ob_cube_105.lineart.crease_threshold = 0.0
ob_cube_106.location = (4.0, 12.0, 2.0)
ob_cube_106.lock_rotations_4d = False
ob_cube_106.empty_display_type = 'ARROWS'
ob_cube_106.lineart.crease_threshold = 0.0
ob_cube_107.location = (6.0, 12.0, 2.0)
ob_cube_107.lock_rotations_4d = False
ob_cube_107.empty_display_type = 'ARROWS'
ob_cube_107.lineart.crease_threshold = 0.0
ob_cube_032.location = (8.0, 2.0, 0.0)
ob_cube_032.lock_rotations_4d = False
ob_cube_032.empty_display_type = 'ARROWS'
ob_cube_032.lineart.crease_threshold = 0.0
ob_cube_109.location = (12.0, 14.0, 0.0)
ob_cube_109.lock_rotations_4d = False
ob_cube_109.empty_display_type = 'ARROWS'
ob_cube_109.lineart.crease_threshold = 0.0
ob_cube_110.location = (10.0, 16.0, 0.0)
ob_cube_110.lock_rotations_4d = False
ob_cube_110.empty_display_type = 'ARROWS'
ob_cube_110.lineart.crease_threshold = 0.0
ob_cube_111.location = (8.0, 16.0, 0.0)
ob_cube_111.lock_rotations_4d = False
ob_cube_111.empty_display_type = 'ARROWS'
ob_cube_111.lineart.crease_threshold = 0.0
ob_cube_113.location = (12.0, 16.0, 0.0)
ob_cube_113.rotation_euler = (0.0, -0.0, 1.571)
ob_cube_113.lock_rotations_4d = False
ob_cube_113.empty_display_type = 'ARROWS'
ob_cube_113.lineart.crease_threshold = 0.0
ob_cube_117.location = (14.0, 14.0, 0.0)
ob_cube_117.rotation_euler = (0.0, 0.0, -1.571)
ob_cube_117.lock_rotations_4d = False
ob_cube_117.empty_display_type = 'ARROWS'
ob_cube_117.lineart.crease_threshold = 0.0
ob_cube_118.location = (14.0, 12.0, 0.0)
ob_cube_118.rotation_euler = (0.0, 0.0, -1.571)
ob_cube_118.lock_rotations_4d = False
ob_cube_118.empty_display_type = 'ARROWS'
ob_cube_118.lineart.crease_threshold = 0.0
ob_cube_119.location = (16.0, 10.0, 0.0)
ob_cube_119.rotation_euler = (0.0, 0.0, -1.571)
ob_cube_119.lock_rotations_4d = False
ob_cube_119.empty_display_type = 'ARROWS'
ob_cube_119.lineart.crease_threshold = 0.0
ob_cube_120.location = (16.0, 12.0, 0.0)
ob_cube_120.lock_rotations_4d = False
ob_cube_120.empty_display_type = 'ARROWS'
ob_cube_120.lineart.crease_threshold = 0.0
ob_cube_121.location = (16.0, 8.0, 0.0)
ob_cube_121.rotation_euler = (0.0, -0.0, -3.142)
ob_cube_121.lock_rotations_4d = False
ob_cube_121.empty_display_type = 'ARROWS'
ob_cube_121.lineart.crease_threshold = 0.0
ob_cube_122.location = (16.0, 6.0, 0.0)
ob_cube_122.rotation_euler = (0.0, 0.0, -1.571)
ob_cube_122.lock_rotations_4d = False
ob_cube_122.empty_display_type = 'ARROWS'
ob_cube_122.lineart.crease_threshold = 0.0
ob_cube_123.location = (4.0, 10.0, 0.0)
ob_cube_123.lock_rotations_4d = False
ob_cube_123.empty_display_type = 'ARROWS'
ob_cube_123.lineart.crease_threshold = 0.0
ob_cube_124.location = (2.0, 10.0, 0.0)
ob_cube_124.lock_rotations_4d = False
ob_cube_124.empty_display_type = 'ARROWS'
ob_cube_124.lineart.crease_threshold = 0.0
ob_cube_034.location = (18.0, 6.0, 0.0)
ob_cube_034.rotation_euler = (0.0, -0.0, 1.571)
ob_cube_034.lock_rotations_4d = False
ob_cube_034.empty_display_type = 'ARROWS'
ob_cube_034.lineart.crease_threshold = 0.0
ob_cube_125.location = (16.0, 2.0, 0.0)
ob_cube_125.rotation_euler = (0.0, 0.0, -1.571)
ob_cube_125.lock_rotations_4d = False
ob_cube_125.empty_display_type = 'ARROWS'
ob_cube_125.lineart.crease_threshold = 0.0
ob_cube_126.location = (16.0, 0.0, 0.0)
ob_cube_126.rotation_euler = (0.0, 0.0, -1.571)
ob_cube_126.lock_rotations_4d = False
ob_cube_126.empty_display_type = 'ARROWS'
ob_cube_126.lineart.crease_threshold = 0.0
ob_cube_127.location = (16.0, 4.0, 0.0)
ob_cube_127.rotation_euler = (0.0, -0.0, 1.571)
ob_cube_127.lock_rotations_4d = False
ob_cube_127.empty_display_type = 'ARROWS'
ob_cube_127.lineart.crease_threshold = 0.0
ob_cube_128.location = (18.0, 4.0, 0.0)
ob_cube_128.rotation_euler = (0.0, 0.0, -1.571)
ob_cube_128.lock_rotations_4d = False
ob_cube_128.empty_display_type = 'ARROWS'
ob_cube_128.lineart.crease_threshold = 0.0
ob_cube_129.location = (18.0, 2.0, 0.0)
ob_cube_129.rotation_euler = (0.0, -0.0, -3.142)
ob_cube_129.lock_rotations_4d = False
ob_cube_129.empty_display_type = 'ARROWS'
ob_cube_129.lineart.crease_threshold = 0.0
ob_cube_130.location = (18.0, 12.0, 0.0)
ob_cube_130.rotation_euler = (0.0, 0.0, -1.571)
ob_cube_130.lock_rotations_4d = False
ob_cube_130.empty_display_type = 'ARROWS'
ob_cube_130.lineart.crease_threshold = 0.0
ob_cube_131.location = (18.0, 10.0, 0.0)
ob_cube_131.rotation_euler = (0.0, 0.0, -1.571)
ob_cube_131.lock_rotations_4d = False
ob_cube_131.empty_display_type = 'ARROWS'
ob_cube_131.lineart.crease_threshold = 0.0
ob_cube_132.location = (18.0, 8.0, 0.0)
ob_cube_132.rotation_euler = (0.0, 0.0, -1.571)
ob_cube_132.lock_rotations_4d = False
ob_cube_132.empty_display_type = 'ARROWS'
ob_cube_132.lineart.crease_threshold = 0.0
ob_camera_002.location = (20.21, -4.726, 3.788)
ob_camera_002.rotation_euler = (1.422, 0.02178, 7.11)
ob_camera_002.lineart.crease_threshold = 0.0
ob_sun.location = (7.413, 7.39, 7.473)
ob_sun.rotation_euler = (-0.7291, -0.0682, 0.6376)
ob_sun.lineart.crease_threshold = 0.0
ob_sun_001.location = (11.04, 6.639, 8.12)
ob_sun_001.lineart.crease_threshold = 0.0
ob_spot.location = (10.34, 7.964, 1.88)
ob_spot.rotation_euler = (1.398, -0.2424, -0.3675)
ob_spot.lineart.crease_threshold = 0.0
ob_spot_001.location = (13.45, 8.139, 1.999)
ob_spot_001.rotation_euler = (0.829, -0.3608, 0.6613)
ob_spot_001.lineart.crease_threshold = 0.0
ob_point.location = (3.839, 10.61, 0.14)
ob_point.lineart.crease_threshold = 0.0
ob_point_001.location = (4.43, 10.61, 0.14)
ob_point_001.lineart.crease_threshold = 0.0
ob_point_002.location = (5.063, 10.61, 0.14)
ob_point_002.lineart.crease_threshold = 0.0
ob_point_003.location = (5.737, 10.61, 0.14)
ob_point_003.lineart.crease_threshold = 0.0
ob_point_004.location = (6.348, 10.61, 0.14)
ob_point_004.lineart.crease_threshold = 0.0
ob_cube_040.location = (17.0, 7.0, 0.0)
ob_cube_040.lock_rotations_4d = False
ob_cube_040.empty_display_type = 'ARROWS'
ob_cube_040.lineart.crease_threshold = 0.0
ob_cube_041.location = (17.0, 4.0, 0.0)
ob_cube_041.lock_rotations_4d = False
ob_cube_041.empty_display_type = 'ARROWS'
ob_cube_041.lineart.crease_threshold = 0.0
ob_cube_042.location = (20.0, 4.0, 0.0)
ob_cube_042.lock_rotations_4d = False
ob_cube_042.empty_display_type = 'ARROWS'
ob_cube_042.lineart.crease_threshold = 0.0
ob_cube_043.location = (20.0, 7.0, 0.0)
ob_cube_043.lock_rotations_4d = False
ob_cube_043.empty_display_type = 'ARROWS'
ob_cube_043.lineart.crease_threshold = 0.0
ob_cube_044.location = (23.0, 7.0, 0.0)
ob_cube_044.lock_rotations_4d = False
ob_cube_044.empty_display_type = 'ARROWS'
ob_cube_044.lineart.crease_threshold = 0.0
ob_cube_073.location = (17.0, 9.0, 0.0)
ob_cube_073.lock_rotations_4d = False
ob_cube_073.empty_display_type = 'ARROWS'
ob_cube_073.lineart.crease_threshold = 0.0
ob_cube_074.location = (20.0, 10.0, 0.0)
ob_cube_074.lock_rotations_4d = False
ob_cube_074.empty_display_type = 'ARROWS'
ob_cube_074.lineart.crease_threshold = 0.0
ob_cube_075.location = (23.0, 9.0, 0.0)
ob_cube_075.lock_rotations_4d = False
ob_cube_075.empty_display_type = 'ARROWS'
ob_cube_075.lineart.crease_threshold = 0.0
ob_cube.location = (-3.0, 0.0, 0.0)
ob_cube.lock_rotations_4d = False
ob_cube.empty_display_type = 'ARROWS'
ob_cube.lineart.crease_threshold = 0.0
ob_cube_108.location = (23.0, 4.0, 0.0)
ob_cube_108.lock_rotations_4d = False
ob_cube_108.empty_display_type = 'ARROWS'
ob_cube_108.lineart.crease_threshold = 0.0

# ---- collection membership
col_scene.objects.link(ob_cube_001)
col_scene.objects.link(ob_cube_002)
col_scene.objects.link(ob_cube_003)
col_scene.objects.link(ob_cube_006)
col_scene.objects.link(ob_cube_007)
col_scene.objects.link(ob_cube_009)
col_scene.objects.link(ob_cube_010)
col_scene.objects.link(ob_cube_011)
col_scene.objects.link(ob_cube_013)
col_scene.objects.link(ob_cube_014)
col_scene.objects.link(ob_cube_015)
col_scene.objects.link(ob_cube_004)
col_scene.objects.link(ob_cube_005)
col_scene.objects.link(ob_cube_012)
col_scene.objects.link(ob_cube_016)
col_scene.objects.link(ob_cube_017)
col_scene.objects.link(ob_cube_018)
col_scene.objects.link(ob_cube_019)
col_scene.objects.link(ob_cube_020)
col_scene.objects.link(ob_cube_021)
col_scene.objects.link(ob_cube_022)
col_scene.objects.link(ob_cube_023)
col_scene.objects.link(ob_cube_024)
col_scene.objects.link(ob_cube_025)
col_scene.objects.link(ob_cube_026)
col_scene.objects.link(ob_cube_027)
col_scene.objects.link(ob_cube_028)
col_scene.objects.link(ob_cube_029)
col_scene.objects.link(ob_cube_030)
col_scene.objects.link(ob_cube_031)
col_scene.objects.link(ob_cube_033)
col_scene.objects.link(ob_cube_035)
col_scene.objects.link(ob_cube_036)
col_scene.objects.link(ob_cube_037)
col_scene.objects.link(ob_cube_038)
col_scene.objects.link(ob_cube_039)
col_scene.objects.link(ob_cube_045)
col_scene.objects.link(ob_cube_046)
col_scene.objects.link(ob_cube_047)
col_scene.objects.link(ob_cube_048)
col_scene.objects.link(ob_cube_050)
col_scene.objects.link(ob_cube_051)
col_scene.objects.link(ob_cube_052)
col_scene.objects.link(ob_cube_053)
col_scene.objects.link(ob_cube_054)
col_scene.objects.link(ob_cube_056)
col_scene.objects.link(ob_cube_059)
col_scene.objects.link(ob_cube_060)
col_scene.objects.link(ob_cube_061)
col_scene.objects.link(ob_cube_062)
col_scene.objects.link(ob_cube_049)
col_scene.objects.link(ob_cube_055)
col_scene.objects.link(ob_cube_057)
col_scene.objects.link(ob_cube_058)
col_scene.objects.link(ob_cube_063)
col_scene.objects.link(ob_cube_064)
col_scene.objects.link(ob_cube_065)
col_scene.objects.link(ob_cube_066)
col_scene.objects.link(ob_cube_067)
col_scene.objects.link(ob_cube_068)
col_scene.objects.link(ob_cube_069)
col_scene.objects.link(ob_cube_070)
col_scene.objects.link(ob_cube_071)
col_scene.objects.link(ob_cube_072)
col_scene.objects.link(ob_cube_076)
col_scene.objects.link(ob_cube_008)
col_scene.objects.link(ob_cube_077)
col_scene.objects.link(ob_cube_078)
col_scene.objects.link(ob_cube_079)
col_scene.objects.link(ob_cube_080)
col_scene.objects.link(ob_cube_081)
col_scene.objects.link(ob_cube_082)
col_scene.objects.link(ob_cube_083)
col_scene.objects.link(ob_cube_084)
col_scene.objects.link(ob_cube_085)
col_scene.objects.link(ob_cube_086)
col_scene.objects.link(ob_cube_087)
col_scene.objects.link(ob_cube_088)
col_scene.objects.link(ob_cube_089)
col_scene.objects.link(ob_cube_090)
col_scene.objects.link(ob_cube_091)
col_scene.objects.link(ob_cube_092)
col_scene.objects.link(ob_cube_093)
col_scene.objects.link(ob_cube_094)
col_scene.objects.link(ob_cube_095)
col_scene.objects.link(ob_cube_096)
col_scene.objects.link(ob_cube_097)
col_scene.objects.link(ob_cube_098)
col_scene.objects.link(ob_cube_099)
col_scene.objects.link(ob_cube_100)
col_scene.objects.link(ob_cube_101)
col_scene.objects.link(ob_cube_102)
col_scene.objects.link(ob_cube_103)
col_scene.objects.link(ob_cube_104)
col_scene.objects.link(ob_cube_105)
col_scene.objects.link(ob_cube_106)
col_scene.objects.link(ob_cube_107)
col_scene.objects.link(ob_cube_032)
col_scene.objects.link(ob_cube_109)
col_scene.objects.link(ob_cube_110)
col_scene.objects.link(ob_cube_111)
col_scene.objects.link(ob_cube_113)
col_scene.objects.link(ob_cube_117)
col_scene.objects.link(ob_cube_118)
col_scene.objects.link(ob_cube_119)
col_scene.objects.link(ob_cube_120)
col_scene.objects.link(ob_cube_121)
col_scene.objects.link(ob_cube_122)
col_scene.objects.link(ob_cube_123)
col_scene.objects.link(ob_cube_124)
col_scene.objects.link(ob_cube_034)
col_scene.objects.link(ob_cube_125)
col_scene.objects.link(ob_cube_126)
col_scene.objects.link(ob_cube_127)
col_scene.objects.link(ob_cube_128)
col_scene.objects.link(ob_cube_129)
col_scene.objects.link(ob_cube_130)
col_scene.objects.link(ob_cube_131)
col_scene.objects.link(ob_cube_132)
col_scene.objects.link(ob_camera_002)
col_scene.objects.link(ob_sun)
col_scene.objects.link(ob_sun_001)
col_scene.objects.link(ob_spot)
col_scene.objects.link(ob_spot_001)
col_scene.objects.link(ob_point)
col_scene.objects.link(ob_point_001)
col_scene.objects.link(ob_point_002)
col_scene.objects.link(ob_point_003)
col_scene.objects.link(ob_point_004)
col_parts.objects.link(ob_cube_040)
col_parts.objects.link(ob_cube_041)
col_parts.objects.link(ob_cube_042)
col_parts.objects.link(ob_cube_043)
col_parts.objects.link(ob_cube_044)
col_parts.objects.link(ob_cube_073)
col_parts.objects.link(ob_cube_074)
col_parts.objects.link(ob_cube_075)
col_parts.objects.link(ob_cube)
col_parts.objects.link(ob_cube_108)
def _layer_coll(name, lc=None):
    lc = lc or bpy.context.view_layer.layer_collection
    for c in lc.children:
        if c.name == name: return c
        r = _layer_coll(name, c)
        if r: return r
_layer_coll('Parts').exclude = True

# ---- scene / render settings (as saved in the file)
scene.frame_start = 1; scene.frame_end = 250; scene.frame_set(1)
scene.render.engine = 'BLENDER_EEVEE_NEXT'
scene.cycles.use_denoising = False
scene.cycles.samples = 128
scene.cycles.sampling_pattern = 'TABULATED_SOBOL'
scene.cycles.use_adaptive_sampling = False
scene.cycles.use_light_tree = False
scene.view_settings.view_transform = 'Filmic'
scene.view_settings.exposure = 1.0
bpy.context.view_layer.update()

# ---- added for rendering (the .blend has no active camera): camera
cam_auto = bpy.data.cameras.new('AutoCamera')
cam_auto.lens = 50.0
cam_auto.sensor_width = 36.0
cam_auto.clip_end = 1000.0
ob_auto_camera = bpy.data.objects.new('AutoCamera', cam_auto)
scene.collection.objects.link(ob_auto_camera)
ob_auto_camera.location = (35.8591, -25.2909, 24.6123)
ob_auto_camera.rotation_euler = (1.09748, -7.21219e-08, 0.694738)
scene.camera = ob_auto_camera
bpy.context.view_layer.update()
